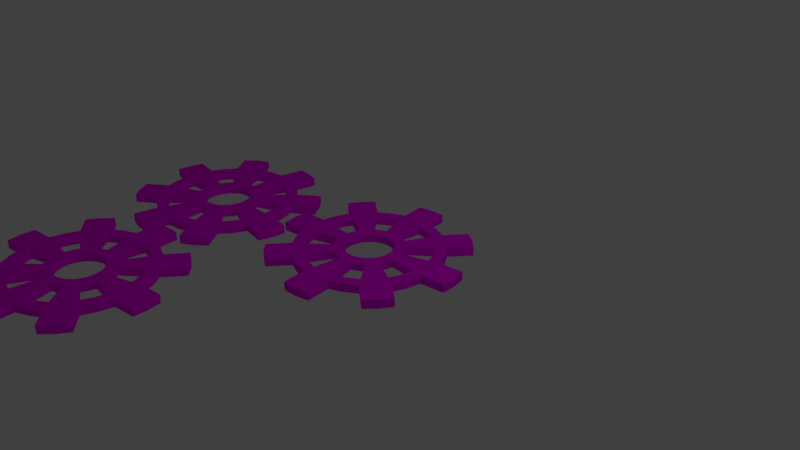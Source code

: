 # Source: cog.blend  (saved by Blender 2.78.0; exported with 4.5.12 LTS)
import bpy
from mathutils import Matrix  # noqa: F401  (used for matrix-valued properties, if any)

bpy.ops.wm.read_factory_settings(use_empty=True)
scene = bpy.context.scene
scene.name = 'Scene'

# ---- collections
col_collection_1 = bpy.data.collections.new('Collection 1'); scene.collection.children.link(col_collection_1)

# ---- images (referenced by path relative to the original .blend; pixels are not part of the script)
import os
ASSET_DIR = os.environ.get("B2B_ASSET_DIR", "")  # directory of the original .blend (textures are referenced by path, not embedded)
HERE = os.path.dirname(os.path.abspath(__file__))  # packed textures are extracted next to this script under _unpacked/

def load_image(name, relpath, width, height, colorspace="sRGB"):
    """Load a texture the original file referenced (path relative to the .blend, or extracted next to this script)."""
    p = next((c for c in (os.path.join(HERE, relpath), os.path.join(ASSET_DIR, relpath)) if relpath and os.path.exists(c)), "")
    if p:
        img = bpy.data.images.load(p, check_existing=True)
        img.name = name
    else:  # same state as the original file: an image datablock whose file is absent (Cycles renders it pink)
        img = bpy.data.images.new(name, width, height)
        img.source = "FILE"
        img.filepath = "//" + (relpath or name)
    img.colorspace_settings.name = colorspace
    return img
img_bronze_jpg = load_image('bronze.jpg', 'bronze.jpg', 1024, 1024, 'sRGB')

# ---- materials (node trees are filled in below, after node groups)
mat_cogmat = bpy.data.materials.new('cogMat')
mat_cogmat.alpha_threshold = 0.0
mat_cogmat.roughness = 0.5

# ---- material node trees
mat_cogmat.use_nodes = True; mat_cogmat.node_tree.nodes.clear()
_N = mat_cogmat.node_tree.nodes; _L = mat_cogmat.node_tree.links
n0 = _N.new('ShaderNodeOutputMaterial'); n0.name = 'Material Output'; n0.location = (300, 300)
n1 = _N.new('ShaderNodeBsdfDiffuse'); n1.name = 'Diffuse BSDF'; n1.location = (10, 300)
n2 = _N.new('ShaderNodeTexImage'); n2.name = 'Image Texture'; n2.location = (-180, 300)
n2.width = 140
n2.image = img_bronze_jpg
_L.new(n1.outputs[0], n0.inputs[0])
_L.new(n2.outputs[0], n1.inputs[0])
n0.is_active_output = True

# ---- world
world_world = bpy.data.worlds.new('World'); scene.world = world_world
world_world.color = (0.05088, 0.05088, 0.05088)
world_world.use_sun_shadow = False
world_world.sun_shadow_jitter_overblur = 0.0
world_world.cycles.sampling_method = 'MANUAL'

# ---- cameras
cam_camera = bpy.data.cameras.new('Camera')
cam_camera.clip_end = 100.0
cam_camera.lens = 35.0
cam_camera.sensor_width = 32.0
cam_camera.sensor_height = 18.0
cam_camera.ortho_scale = 7.314
cam_camera.dof.focus_distance = 0.0

# ---- lights
light_lamp = bpy.data.lights.new('Lamp', 'POINT')
light_lamp.transmission_factor = 0.0
light_lamp.cutoff_distance = 30.0
light_lamp.energy = 100.0
light_lamp.shadow_buffer_clip_start = 1.001
light_lamp.shadow_soft_size = 0.1
light_lamp.shadow_maximum_resolution = 0.006
light_lamp.use_absolute_resolution = True

# ---- meshes
me_circle_004 = bpy.data.meshes.new('Circle.004')
me_circle_004.from_pydata([(-0.1951, 0.9808, 0.0), (-0.3827, 0.9239, 0.0), (-0.5556, 0.8315, 0.0), (-0.8315, 0.5556, 0.0), (-0.9239, 0.3827, 0.0), (-0.9808, 0.1951, 0.0), (-0.1951, 1.323, 0.0), (-1.323, 0.1951, 0.0), (-0.9493, 0.9493, 0.0), (-1.074, 0.7977, 0.0), (-0.7977, 1.074, 0.0), (-0.1951, 0.9808, 0.1166), (-0.3827, 0.9239, 0.1166), (-0.5556, 0.8315, 0.1166), (-0.8315, 0.5556, 0.1166), (-0.9239, 0.3827, 0.1166), (-0.9808, 0.1951, 0.1166), (-0.1951, 1.323, 0.1166), (-1.323, 0.1951, 0.1166), (-0.9493, 0.9493, 0.1166), (-1.074, 0.7977, 0.1166), (-0.7977, 1.074, 0.1166), (-0.06341, 0.3188, 0.1166), (-0.06341, 0.3188, -2.98e-08), (-0.1244, 0.3003, 0.1166), (-0.1244, 0.3003, -2.98e-08), (-0.2298, 0.2298, 0.1166), (-0.2298, 0.2298, -2.98e-08), (-0.1806, 0.2703, 0.1166), (-0.1806, 0.2703, -2.98e-08), (-0.2703, 0.1806, -2.98e-08), (-0.2703, 0.1806, 0.1166), (-0.3188, 0.06341, -2.98e-08), (-0.3188, 0.06341, 0.1166), (-0.3003, 0.1244, -2.98e-08), (-0.3003, 0.1244, 0.1166), (-0.8314, 0.1654, 0.0), (-0.8314, 0.1654, 0.1166), (-0.4591, 0.09133, -2.98e-08), (-0.4591, 0.09133, 0.1166), (-0.7831, 0.3244, 0.0), (-0.7831, 0.3244, 0.1166), (-0.7048, 0.4709, 0.0), (-0.7048, 0.4709, 0.1166), (-0.3892, 0.2601, 0.0), (-0.3892, 0.2601, 0.1166), (-0.4325, 0.1792, 0.0), (-0.4325, 0.1792, 0.1166), (-0.4709, 0.7048, 0.0), (-0.4709, 0.7048, 0.1166), (-0.3244, 0.7831, 0.1166), (-0.3244, 0.7831, 0.0), (-0.2601, 0.3892, 8.941e-08), (-0.2601, 0.3892, 0.1166), (-0.1792, 0.4325, 0.0), (-0.1792, 0.4325, 0.1166), (-0.1654, 0.8314, 0.1166), (-0.1654, 0.8314, 0.0), (-0.09133, 0.4591, -5.96e-08), (-0.09133, 0.4591, 0.1166), (0.1951, 0.9808, 0.0), (0.3827, 0.9239, 0.0), (0.5556, 0.8315, 0.0), (0.8315, 0.5556, 0.0), (0.9239, 0.3827, 0.0), (0.9808, 0.1951, 0.0), (0.1951, 1.323, 0.0), (1.323, 0.1951, 0.0), (0.9493, 0.9493, 0.0), (1.074, 0.7977, 0.0), (0.7977, 1.074, 0.0), (0.0, 1.342, 0.0), (0.1951, 0.9808, 0.1166), (0.3827, 0.9239, 0.1166), (0.5556, 0.8315, 0.1166), (0.8315, 0.5556, 0.1166), (0.9239, 0.3827, 0.1166), (0.9808, 0.1951, 0.1166), (0.1951, 1.323, 0.1166), (1.323, 0.1951, 0.1166), (0.9493, 0.9493, 0.1166), (1.074, 0.7977, 0.1166), (0.7977, 1.074, 0.1166), (0.0, 1.342, 0.1166), (0.0, 0.325, 0.1166), (0.0, 0.325, -2.98e-08), (0.06341, 0.3188, 0.1166), (0.06341, 0.3188, -2.98e-08), (0.1244, 0.3003, 0.1166), (0.1244, 0.3003, -2.98e-08), (0.2298, 0.2298, 0.1166), (0.2298, 0.2298, -2.98e-08), (0.1806, 0.2703, 0.1166), (0.1806, 0.2703, -2.98e-08), (0.2703, 0.1806, -2.98e-08), (0.2703, 0.1806, 0.1166), (0.3188, 0.06341, -2.98e-08), (0.3188, 0.06341, 0.1166), (0.3003, 0.1244, -2.98e-08), (0.3003, 0.1244, 0.1166), (0.8314, 0.1654, 0.0), (0.8314, 0.1654, 0.1166), (0.4591, 0.09133, -2.98e-08), (0.4591, 0.09133, 0.1166), (0.7831, 0.3244, 0.0), (0.7831, 0.3244, 0.1166), (0.7048, 0.4709, 0.0), (0.7048, 0.4709, 0.1166), (0.3892, 0.2601, 0.0), (0.3892, 0.2601, 0.1166), (0.4325, 0.1792, 0.0), (0.4325, 0.1792, 0.1166), (0.4709, 0.7048, 0.0), (0.4709, 0.7048, 0.1166), (0.3244, 0.7831, 0.1166), (0.3244, 0.7831, 0.0), (0.2601, 0.3892, 8.941e-08), (0.2601, 0.3892, 0.1166), (0.1792, 0.4325, 0.0), (0.1792, 0.4325, 0.1166), (0.1654, 0.8314, 0.1166), (0.1654, 0.8314, 0.0), (0.09133, 0.4591, -5.96e-08), (0.09133, 0.4591, 0.1166), (-0.1951, -0.9808, 0.0), (-0.3827, -0.9239, 0.0), (-0.5556, -0.8315, 0.0), (-0.8315, -0.5556, 0.0), (-0.9239, -0.3827, 0.0), (-0.9808, -0.1951, 0.0), (-0.1951, -1.323, 0.0), (-1.323, -0.1951, 0.0), (-0.9493, -0.9493, 0.0), (-1.074, -0.7977, 0.0), (-0.7977, -1.074, 0.0), (-1.342, 0.0, 0.0), (-0.1951, -0.9808, 0.1166), (-0.3827, -0.9239, 0.1166), (-0.5556, -0.8315, 0.1166), (-0.8315, -0.5556, 0.1166), (-0.9239, -0.3827, 0.1166), (-0.9808, -0.1951, 0.1166), (-0.1951, -1.323, 0.1166), (-1.323, -0.1951, 0.1166), (-0.9493, -0.9493, 0.1166), (-1.074, -0.7977, 0.1166), (-0.7977, -1.074, 0.1166), (-1.342, 0.0, 0.1166), (-0.06341, -0.3188, 0.1166), (-0.06341, -0.3188, -2.98e-08), (-0.1244, -0.3003, 0.1166), (-0.1244, -0.3003, -2.98e-08), (-0.2298, -0.2298, 0.1166), (-0.2298, -0.2298, -2.98e-08), (-0.1806, -0.2703, 0.1166), (-0.1806, -0.2703, -2.98e-08), (-0.2703, -0.1806, -2.98e-08), (-0.2703, -0.1806, 0.1166), (-0.325, 0.0, -2.98e-08), (-0.325, 0.0, 0.1166), (-0.3188, -0.06341, -2.98e-08), (-0.3188, -0.06341, 0.1166), (-0.3003, -0.1244, -2.98e-08), (-0.3003, -0.1244, 0.1166), (-0.8314, -0.1654, 0.0), (-0.8314, -0.1654, 0.1166), (-0.4591, -0.09133, -2.98e-08), (-0.4591, -0.09133, 0.1166), (-0.7831, -0.3244, 0.0), (-0.7831, -0.3244, 0.1166), (-0.7048, -0.4709, 0.0), (-0.7048, -0.4709, 0.1166), (-0.3892, -0.2601, 0.0), (-0.3892, -0.2601, 0.1166), (-0.4325, -0.1792, 0.0), (-0.4325, -0.1792, 0.1166), (-0.4709, -0.7048, 0.0), (-0.4709, -0.7048, 0.1166), (-0.3244, -0.7831, 0.1166), (-0.3244, -0.7831, 0.0), (-0.2601, -0.3892, 8.941e-08), (-0.2601, -0.3892, 0.1166), (-0.1792, -0.4325, 0.0), (-0.1792, -0.4325, 0.1166), (-0.1654, -0.8314, 0.1166), (-0.1654, -0.8314, 0.0), (-0.09133, -0.4591, -5.96e-08), (-0.09133, -0.4591, 0.1166), (0.1951, -0.9808, 0.0), (0.3827, -0.9239, 0.0), (0.5556, -0.8315, 0.0), (0.8315, -0.5556, 0.0), (0.9239, -0.3827, 0.0), (0.9808, -0.1951, 0.0), (0.1951, -1.323, 0.0), (1.323, -0.1951, 0.0), (0.9493, -0.9493, 0.0), (1.074, -0.7977, 0.0), (0.7977, -1.074, 0.0), (0.0, -1.342, 0.0), (1.342, 0.0, 0.0), (0.1951, -0.9808, 0.1166), (0.3827, -0.9239, 0.1166), (0.5556, -0.8315, 0.1166), (0.8315, -0.5556, 0.1166), (0.9239, -0.3827, 0.1166), (0.9808, -0.1951, 0.1166), (0.1951, -1.323, 0.1166), (1.323, -0.1951, 0.1166), (0.9493, -0.9493, 0.1166), (1.074, -0.7977, 0.1166), (0.7977, -1.074, 0.1166), (0.0, -1.342, 0.1166), (1.342, 0.0, 0.1166), (0.0, -0.325, 0.1166), (0.0, -0.325, -2.98e-08), (0.06341, -0.3188, 0.1166), (0.06341, -0.3188, -2.98e-08), (0.1244, -0.3003, 0.1166), (0.1244, -0.3003, -2.98e-08), (0.2298, -0.2298, 0.1166), (0.2298, -0.2298, -2.98e-08), (0.1806, -0.2703, 0.1166), (0.1806, -0.2703, -2.98e-08), (0.2703, -0.1806, -2.98e-08), (0.2703, -0.1806, 0.1166), (0.325, 0.0, -2.98e-08), (0.325, 0.0, 0.1166), (0.3188, -0.06341, -2.98e-08), (0.3188, -0.06341, 0.1166), (0.3003, -0.1244, -2.98e-08), (0.3003, -0.1244, 0.1166), (0.8314, -0.1654, 0.0), (0.8314, -0.1654, 0.1166), (0.4591, -0.09133, -2.98e-08), (0.4591, -0.09133, 0.1166), (0.7831, -0.3244, 0.0), (0.7831, -0.3244, 0.1166), (0.7048, -0.4709, 0.0), (0.7048, -0.4709, 0.1166), (0.3892, -0.2601, 0.0), (0.3892, -0.2601, 0.1166), (0.4325, -0.1792, 0.0), (0.4325, -0.1792, 0.1166), (0.4709, -0.7048, 0.0), (0.4709, -0.7048, 0.1166), (0.3244, -0.7831, 0.1166), (0.3244, -0.7831, 0.0), (0.2601, -0.3892, 8.941e-08), (0.2601, -0.3892, 0.1166), (0.1792, -0.4325, 0.0), (0.1792, -0.4325, 0.1166), (0.1654, -0.8314, 0.1166), (0.1654, -0.8314, 0.0), (0.09133, -0.4591, -5.96e-08), (0.09133, -0.4591, 0.1166)], [], [(135, 147, 18, 7), (9, 20, 19, 8), (8, 19, 21, 10), (0, 11, 17, 6), (2, 10, 21, 13), (3, 14, 20, 9), (5, 7, 18, 16), (1, 12, 11, 0), (2, 13, 12, 1), (4, 15, 14, 3), (5, 16, 15, 4), (6, 17, 83, 71), (26, 28, 53, 49, 14, 43, 45), (3, 48, 52, 29, 27, 44, 42), (18, 37, 16), (32, 33, 159, 158), (0, 57, 51, 48, 2, 1), (84, 59, 55, 53, 28, 24, 22), (85, 84, 22, 23), (30, 31, 35, 34), (23, 22, 24, 25), (71, 85, 23, 58, 57, 0, 6), (23, 25, 29, 52, 54, 58), (7, 158, 135), (29, 28, 26, 27), (34, 35, 33, 32), (17, 11, 56, 59, 84, 83), (20, 14, 49, 13, 21, 19), (9, 8, 10, 2, 48, 3), (18, 147, 159), (7, 5, 36), (25, 24, 28, 29), (11, 12, 13, 49, 50, 56), (3, 42, 40, 36, 5, 4), (27, 26, 31, 30), (14, 15, 16, 37, 41, 43), (27, 30, 34, 32, 158, 7, 36, 38, 46, 44), (38, 39, 47, 46), (54, 55, 59, 58), (51, 50, 49, 48), (52, 53, 55, 54), (57, 56, 50, 51), (36, 37, 39, 38), (44, 45, 43, 42), (18, 159, 33, 35, 31, 26, 45, 47, 39, 37), (40, 41, 37, 36), (58, 59, 56, 57), (42, 43, 41, 40), (48, 49, 53, 52), (46, 47, 45, 44), (200, 67, 79, 213), (69, 68, 80, 81), (68, 70, 82, 80), (60, 66, 78, 72), (62, 74, 82, 70), (63, 69, 81, 75), (65, 77, 79, 67), (61, 60, 72, 73), (62, 61, 73, 74), (64, 63, 75, 76), (65, 64, 76, 77), (66, 71, 83, 78), (90, 109, 107, 75, 113, 117, 92), (63, 106, 108, 91, 93, 116, 112), (79, 77, 101), (96, 226, 227, 97), (60, 61, 62, 112, 115, 121), (84, 86, 88, 92, 117, 119, 123), (85, 87, 86, 84), (94, 98, 99, 95), (87, 89, 88, 86), (71, 66, 60, 121, 122, 87, 85), (87, 122, 118, 116, 93, 89), (67, 200, 226), (93, 91, 90, 92), (98, 96, 97, 99), (78, 83, 84, 123, 120, 72), (81, 80, 82, 74, 113, 75), (69, 63, 112, 62, 70, 68), (79, 227, 213), (67, 100, 65), (89, 93, 92, 88), (72, 120, 114, 113, 74, 73), (63, 64, 65, 100, 104, 106), (91, 94, 95, 90), (75, 107, 105, 101, 77, 76), (91, 108, 110, 102, 100, 67, 226, 96, 98, 94), (102, 110, 111, 103), (118, 122, 123, 119), (115, 112, 113, 114), (116, 118, 119, 117), (121, 115, 114, 120), (100, 102, 103, 101), (108, 106, 107, 109), (79, 101, 103, 111, 109, 90, 95, 99, 97, 227), (104, 100, 101, 105), (122, 121, 120, 123), (106, 104, 105, 107), (112, 116, 117, 113), (110, 108, 109, 111), (135, 131, 143, 147), (133, 132, 144, 145), (132, 134, 146, 144), (124, 130, 142, 136), (126, 138, 146, 134), (127, 133, 145, 139), (129, 141, 143, 131), (125, 124, 136, 137), (126, 125, 137, 138), (128, 127, 139, 140), (129, 128, 140, 141), (130, 199, 212, 142), (152, 173, 171, 139, 177, 181, 154), (127, 170, 172, 153, 155, 180, 176), (143, 141, 165), (160, 158, 159, 161), (124, 125, 126, 176, 179, 185), (214, 148, 150, 154, 181, 183, 187), (215, 149, 148, 214), (156, 162, 163, 157), (149, 151, 150, 148), (199, 130, 124, 185, 186, 149, 215), (149, 186, 182, 180, 155, 151), (131, 135, 158), (155, 153, 152, 154), (162, 160, 161, 163), (142, 212, 214, 187, 184, 136), (145, 144, 146, 138, 177, 139), (133, 127, 176, 126, 134, 132), (143, 159, 147), (131, 164, 129), (151, 155, 154, 150), (136, 184, 178, 177, 138, 137), (127, 128, 129, 164, 168, 170), (153, 156, 157, 152), (139, 171, 169, 165, 141, 140), (153, 172, 174, 166, 164, 131, 158, 160, 162, 156), (166, 174, 175, 167), (182, 186, 187, 183), (179, 176, 177, 178), (180, 182, 183, 181), (185, 179, 178, 184), (164, 166, 167, 165), (172, 170, 171, 173), (143, 165, 167, 175, 173, 152, 157, 163, 161, 159), (168, 164, 165, 169), (186, 185, 184, 187), (170, 168, 169, 171), (176, 180, 181, 177), (174, 172, 173, 175), (200, 213, 208, 195), (197, 210, 209, 196), (196, 209, 211, 198), (188, 201, 207, 194), (190, 198, 211, 203), (191, 204, 210, 197), (193, 195, 208, 206), (189, 202, 201, 188), (190, 203, 202, 189), (192, 205, 204, 191), (193, 206, 205, 192), (194, 207, 212, 199), (220, 222, 249, 245, 204, 239, 241), (191, 244, 248, 223, 221, 240, 238), (208, 233, 206), (228, 229, 227, 226), (188, 253, 247, 244, 190, 189), (214, 255, 251, 249, 222, 218, 216), (215, 214, 216, 217), (224, 225, 231, 230), (217, 216, 218, 219), (199, 215, 217, 254, 253, 188, 194), (217, 219, 223, 248, 250, 254), (195, 226, 200), (223, 222, 220, 221), (230, 231, 229, 228), (207, 201, 252, 255, 214, 212), (210, 204, 245, 203, 211, 209), (197, 196, 198, 190, 244, 191), (208, 213, 227), (195, 193, 232), (219, 218, 222, 223), (201, 202, 203, 245, 246, 252), (191, 238, 236, 232, 193, 192), (221, 220, 225, 224), (204, 205, 206, 233, 237, 239), (221, 224, 230, 228, 226, 195, 232, 234, 242, 240), (234, 235, 243, 242), (250, 251, 255, 254), (247, 246, 245, 244), (248, 249, 251, 250), (253, 252, 246, 247), (232, 233, 235, 234), (240, 241, 239, 238), (208, 227, 229, 231, 225, 220, 241, 243, 235, 233), (236, 237, 233, 232), (254, 255, 252, 253), (238, 239, 237, 236), (244, 245, 249, 248), (242, 243, 241, 240)])
_uv = me_circle_004.uv_layers.new(name='UVMap')
_uv.uv.foreach_set('vector', [0.0, 0.0, 1.0, 0.0, 1.0, 1.0, 0.0, 1.0, 0.0, 0.0, 1.0, 0.0, 1.0, 1.0, 0.0, 1.0, 0.0, 0.0, 1.0, 0.0, 1.0, 1.0, 0.0, 1.0, 0.0, 0.0, 1.0, 0.0, 1.0, 1.0, 0.0, 1.0, 0.0, 0.0, 1.0, 0.0, 1.0, 1.0, 0.0, 1.0, 0.0, 0.0, 1.0, 0.0, 1.0, 1.0, 0.0, 1.0, 0.0, 0.0, 1.0, 0.0, 1.0, 1.0, 0.0, 1.0, 0.0, 0.0, 1.0, 0.0, 1.0, 1.0, 0.0, 1.0, 0.0, 0.0, 1.0, 0.0, 1.0, 1.0, 0.0, 1.0, 0.0, 0.0, 1.0, 0.0, 1.0, 1.0, 0.0, 1.0, 0.0, 0.0, 1.0, 0.0, 1.0, 1.0, 0.0, 1.0, 0.0, 0.0, 1.0, 0.0, 1.0, 1.0, 0.0, 1.0, 0.5, 1.0, 0.8909, 0.8117, 0.9875, 0.3887, 0.7169, 0.04952, 0.2831, 0.04952, 0.01254, 0.3887, 0.1091, 0.8117, 0.5, 1.0, 0.8909, 0.8117, 0.9875, 0.3887, 0.7169, 0.04952, 0.2831, 0.04952, 0.01254, 0.3887, 0.1091, 0.8117, 0.0, 0.0, 1.0, 0.0, 1.0, 1.0, 0.0, 0.0, 1.0, 0.0, 1.0, 1.0, 0.0, 1.0, 0.5, 1.0, 0.933, 0.75, 0.933, 0.25, 0.5, 0.0, 0.06699, 0.25, 0.06699, 0.75, 0.5, 1.0, 0.8909, 0.8117, 0.9875, 0.3887, 0.7169, 0.04952, 0.2831, 0.04952, 0.01254, 0.3887, 0.1091, 0.8117, 0.0, 0.0, 1.0, 0.0, 1.0, 1.0, 0.0, 1.0, 0.0, 0.0, 1.0, 0.0, 1.0, 1.0, 0.0, 1.0, 0.0, 0.0, 1.0, 0.0, 1.0, 1.0, 0.0, 1.0, 0.5, 1.0, 0.8909, 0.8117, 0.9875, 0.3887, 0.7169, 0.04952, 0.2831, 0.04952, 0.01254, 0.3887, 0.1091, 0.8117, 0.5, 1.0, 0.933, 0.75, 0.933, 0.25, 0.5, 0.0, 0.06699, 0.25, 0.06699, 0.75, 0.0, 0.0, 1.0, 0.0, 1.0, 1.0, 0.0, 0.0, 1.0, 0.0, 1.0, 1.0, 0.0, 1.0, 0.0, 0.0, 1.0, 0.0, 1.0, 1.0, 0.0, 1.0, 0.5, 1.0, 0.933, 0.75, 0.933, 0.25, 0.5, 0.0, 0.06699, 0.25, 0.06699, 0.75, 0.5, 1.0, 0.933, 0.75, 0.933, 0.25, 0.5, 0.0, 0.06699, 0.25, 0.06699, 0.75, 0.5, 1.0, 0.933, 0.75, 0.933, 0.25, 0.5, 0.0, 0.06699, 0.25, 0.06699, 0.75, 0.0, 0.0, 1.0, 0.0, 1.0, 1.0, 0.0, 0.0, 1.0, 0.0, 1.0, 1.0, 0.0, 0.0, 1.0, 0.0, 1.0, 1.0, 0.0, 1.0, 0.5, 1.0, 0.933, 0.75, 0.933, 0.25, 0.5, 0.0, 0.06699, 0.25, 0.06699, 0.75, 0.5, 1.0, 0.933, 0.75, 0.933, 0.25, 0.5, 0.0, 0.06699, 0.25, 0.06699, 0.75, 0.0, 0.0, 1.0, 0.0, 1.0, 1.0, 0.0, 1.0, 0.5, 1.0, 0.933, 0.75, 0.933, 0.25, 0.5, 0.0, 0.06699, 0.25, 0.06699, 0.75, 0.5, 1.0, 0.7939, 0.9045, 0.9755, 0.6545, 0.9755, 0.3455, 0.7939, 0.09549, 0.5, 0.0, 0.2061, 0.09549, 0.02447, 0.3455, 0.02447, 0.6545, 0.2061, 0.9045, 0.0, 0.0, 1.0, 0.0, 1.0, 1.0, 0.0, 1.0, 0.0, 0.0, 1.0, 0.0, 1.0, 1.0, 0.0, 1.0, 0.0, 0.0, 1.0, 0.0, 1.0, 1.0, 0.0, 1.0, 0.0, 0.0, 1.0, 0.0, 1.0, 1.0, 0.0, 1.0, 0.0, 0.0, 1.0, 0.0, 1.0, 1.0, 0.0, 1.0, 0.0, 0.0, 1.0, 0.0, 1.0, 1.0, 0.0, 1.0, 0.0, 0.0, 1.0, 0.0, 1.0, 1.0, 0.0, 1.0, 0.5, 1.0, 0.7939, 0.9045, 0.9755, 0.6545, 0.9755, 0.3455, 0.7939, 0.09549, 0.5, 0.0, 0.2061, 0.09549, 0.02447, 0.3455, 0.02447, 0.6545, 0.2061, 0.9045, 0.0, 0.0, 1.0, 0.0, 1.0, 1.0, 0.0, 1.0, 0.0, 0.0, 1.0, 0.0, 1.0, 1.0, 0.0, 1.0, 0.0, 0.0, 1.0, 0.0, 1.0, 1.0, 0.0, 1.0, 0.0, 0.0, 1.0, 0.0, 1.0, 1.0, 0.0, 1.0, 0.0, 0.0, 1.0, 0.0, 1.0, 1.0, 0.0, 1.0, 0.0, 0.0, 1.0, 0.0, 1.0, 1.0, 0.0, 1.0, 0.0, 0.0, 1.0, 0.0, 1.0, 1.0, 0.0, 1.0, 0.0, 0.0, 1.0, 0.0, 1.0, 1.0, 0.0, 1.0, 0.0, 0.0, 1.0, 0.0, 1.0, 1.0, 0.0, 1.0, 0.0, 0.0, 1.0, 0.0, 1.0, 1.0, 0.0, 1.0, 0.0, 0.0, 1.0, 0.0, 1.0, 1.0, 0.0, 1.0, 0.0, 0.0, 1.0, 0.0, 1.0, 1.0, 0.0, 1.0, 0.0, 0.0, 1.0, 0.0, 1.0, 1.0, 0.0, 1.0, 0.0, 0.0, 1.0, 0.0, 1.0, 1.0, 0.0, 1.0, 0.0, 0.0, 1.0, 0.0, 1.0, 1.0, 0.0, 1.0, 0.0, 0.0, 1.0, 0.0, 1.0, 1.0, 0.0, 1.0, 0.0, 0.0, 1.0, 0.0, 1.0, 1.0, 0.0, 1.0, 0.5, 1.0, 0.8909, 0.8117, 0.9875, 0.3887, 0.7169, 0.04952, 0.2831, 0.04952, 0.01254, 0.3887, 0.1091, 0.8117, 0.5, 1.0, 0.8909, 0.8117, 0.9875, 0.3887, 0.7169, 0.04952, 0.2831, 0.04952, 0.01254, 0.3887, 0.1091, 0.8117, 0.0, 0.0, 1.0, 0.0, 1.0, 1.0, 0.0, 0.0, 1.0, 0.0, 1.0, 1.0, 0.0, 1.0, 0.5, 1.0, 0.933, 0.75, 0.933, 0.25, 0.5, 0.0, 0.06699, 0.25, 0.06699, 0.75, 0.5, 1.0, 0.8909, 0.8117, 0.9875, 0.3887, 0.7169, 0.04952, 0.2831, 0.04952, 0.01254, 0.3887, 0.1091, 0.8117, 0.0, 0.0, 1.0, 0.0, 1.0, 1.0, 0.0, 1.0, 0.0, 0.0, 1.0, 0.0, 1.0, 1.0, 0.0, 1.0, 0.0, 0.0, 1.0, 0.0, 1.0, 1.0, 0.0, 1.0, 0.5, 1.0, 0.8909, 0.8117, 0.9875, 0.3887, 0.7169, 0.04952, 0.2831, 0.04952, 0.01254, 0.3887, 0.1091, 0.8117, 0.5, 1.0, 0.933, 0.75, 0.933, 0.25, 0.5, 0.0, 0.06699, 0.25, 0.06699, 0.75, 0.0, 0.0, 1.0, 0.0, 1.0, 1.0, 0.0, 0.0, 1.0, 0.0, 1.0, 1.0, 0.0, 1.0, 0.0, 0.0, 1.0, 0.0, 1.0, 1.0, 0.0, 1.0, 0.5, 1.0, 0.933, 0.75, 0.933, 0.25, 0.5, 0.0, 0.06699, 0.25, 0.06699, 0.75, 0.5, 1.0, 0.933, 0.75, 0.933, 0.25, 0.5, 0.0, 0.06699, 0.25, 0.06699, 0.75, 0.5, 1.0, 0.933, 0.75, 0.933, 0.25, 0.5, 0.0, 0.06699, 0.25, 0.06699, 0.75, 0.0, 0.0, 1.0, 0.0, 1.0, 1.0, 0.0, 0.0, 1.0, 0.0, 1.0, 1.0, 0.0, 0.0, 1.0, 0.0, 1.0, 1.0, 0.0, 1.0, 0.5, 1.0, 0.933, 0.75, 0.933, 0.25, 0.5, 0.0, 0.06699, 0.25, 0.06699, 0.75, 0.5, 1.0, 0.933, 0.75, 0.933, 0.25, 0.5, 0.0, 0.06699, 0.25, 0.06699, 0.75, 0.0, 0.0, 1.0, 0.0, 1.0, 1.0, 0.0, 1.0, 0.5, 1.0, 0.933, 0.75, 0.933, 0.25, 0.5, 0.0, 0.06699, 0.25, 0.06699, 0.75, 0.5, 1.0, 0.7939, 0.9045, 0.9755, 0.6545, 0.9755, 0.3455, 0.7939, 0.09549, 0.5, 0.0, 0.2061, 0.09549, 0.02447, 0.3455, 0.02447, 0.6545, 0.2061, 0.9045, 0.0, 0.0, 1.0, 0.0, 1.0, 1.0, 0.0, 1.0, 0.0, 0.0, 1.0, 0.0, 1.0, 1.0, 0.0, 1.0, 0.0, 0.0, 1.0, 0.0, 1.0, 1.0, 0.0, 1.0, 0.0, 0.0, 1.0, 0.0, 1.0, 1.0, 0.0, 1.0, 0.0, 0.0, 1.0, 0.0, 1.0, 1.0, 0.0, 1.0, 0.0, 0.0, 1.0, 0.0, 1.0, 1.0, 0.0, 1.0, 0.0, 0.0, 1.0, 0.0, 1.0, 1.0, 0.0, 1.0, 0.5, 1.0, 0.7939, 0.9045, 0.9755, 0.6545, 0.9755, 0.3455, 0.7939, 0.09549, 0.5, 0.0, 0.2061, 0.09549, 0.02447, 0.3455, 0.02447, 0.6545, 0.2061, 0.9045, 0.0, 0.0, 1.0, 0.0, 1.0, 1.0, 0.0, 1.0, 0.0, 0.0, 1.0, 0.0, 1.0, 1.0, 0.0, 1.0, 0.0, 0.0, 1.0, 0.0, 1.0, 1.0, 0.0, 1.0, 0.0, 0.0, 1.0, 0.0, 1.0, 1.0, 0.0, 1.0, 0.0, 0.0, 1.0, 0.0, 1.0, 1.0, 0.0, 1.0, 0.0, 0.0, 1.0, 0.0, 1.0, 1.0, 0.0, 1.0, 0.0, 0.0, 1.0, 0.0, 1.0, 1.0, 0.0, 1.0, 0.0, 0.0, 1.0, 0.0, 1.0, 1.0, 0.0, 1.0, 0.0, 0.0, 1.0, 0.0, 1.0, 1.0, 0.0, 1.0, 0.0, 0.0, 1.0, 0.0, 1.0, 1.0, 0.0, 1.0, 0.0, 0.0, 1.0, 0.0, 1.0, 1.0, 0.0, 1.0, 0.0, 0.0, 1.0, 0.0, 1.0, 1.0, 0.0, 1.0, 0.0, 0.0, 1.0, 0.0, 1.0, 1.0, 0.0, 1.0, 0.0, 0.0, 1.0, 0.0, 1.0, 1.0, 0.0, 1.0, 0.0, 0.0, 1.0, 0.0, 1.0, 1.0, 0.0, 1.0, 0.0, 0.0, 1.0, 0.0, 1.0, 1.0, 0.0, 1.0, 0.0, 0.0, 1.0, 0.0, 1.0, 1.0, 0.0, 1.0, 0.5, 1.0, 0.8909, 0.8117, 0.9875, 0.3887, 0.7169, 0.04952, 0.2831, 0.04952, 0.01254, 0.3887, 0.1091, 0.8117, 0.5, 1.0, 0.8909, 0.8117, 0.9875, 0.3887, 0.7169, 0.04952, 0.2831, 0.04952, 0.01254, 0.3887, 0.1091, 0.8117, 0.0, 0.0, 1.0, 0.0, 1.0, 1.0, 0.0, 0.0, 1.0, 0.0, 1.0, 1.0, 0.0, 1.0, 0.5, 1.0, 0.933, 0.75, 0.933, 0.25, 0.5, 0.0, 0.06699, 0.25, 0.06699, 0.75, 0.5, 1.0, 0.8909, 0.8117, 0.9875, 0.3887, 0.7169, 0.04952, 0.2831, 0.04952, 0.01254, 0.3887, 0.1091, 0.8117, 0.0, 0.0, 1.0, 0.0, 1.0, 1.0, 0.0, 1.0, 0.0, 0.0, 1.0, 0.0, 1.0, 1.0, 0.0, 1.0, 0.0, 0.0, 1.0, 0.0, 1.0, 1.0, 0.0, 1.0, 0.5, 1.0, 0.8909, 0.8117, 0.9875, 0.3887, 0.7169, 0.04952, 0.2831, 0.04952, 0.01254, 0.3887, 0.1091, 0.8117, 0.5, 1.0, 0.933, 0.75, 0.933, 0.25, 0.5, 0.0, 0.06699, 0.25, 0.06699, 0.75, 0.0, 0.0, 1.0, 0.0, 1.0, 1.0, 0.0, 0.0, 1.0, 0.0, 1.0, 1.0, 0.0, 1.0, 0.0, 0.0, 1.0, 0.0, 1.0, 1.0, 0.0, 1.0, 0.5, 1.0, 0.933, 0.75, 0.933, 0.25, 0.5, 0.0, 0.06699, 0.25, 0.06699, 0.75, 0.5, 1.0, 0.933, 0.75, 0.933, 0.25, 0.5, 0.0, 0.06699, 0.25, 0.06699, 0.75, 0.5, 1.0, 0.933, 0.75, 0.933, 0.25, 0.5, 0.0, 0.06699, 0.25, 0.06699, 0.75, 0.0, 0.0, 1.0, 0.0, 1.0, 1.0, 0.0, 0.0, 1.0, 0.0, 1.0, 1.0, 0.0, 0.0, 1.0, 0.0, 1.0, 1.0, 0.0, 1.0, 0.5, 1.0, 0.933, 0.75, 0.933, 0.25, 0.5, 0.0, 0.06699, 0.25, 0.06699, 0.75, 0.5, 1.0, 0.933, 0.75, 0.933, 0.25, 0.5, 0.0, 0.06699, 0.25, 0.06699, 0.75, 0.0, 0.0, 1.0, 0.0, 1.0, 1.0, 0.0, 1.0, 0.5, 1.0, 0.933, 0.75, 0.933, 0.25, 0.5, 0.0, 0.06699, 0.25, 0.06699, 0.75, 0.5, 1.0, 0.7939, 0.9045, 0.9755, 0.6545, 0.9755, 0.3455, 0.7939, 0.09549, 0.5, 0.0, 0.2061, 0.09549, 0.02447, 0.3455, 0.02447, 0.6545, 0.2061, 0.9045, 0.0, 0.0, 1.0, 0.0, 1.0, 1.0, 0.0, 1.0, 0.0, 0.0, 1.0, 0.0, 1.0, 1.0, 0.0, 1.0, 0.0, 0.0, 1.0, 0.0, 1.0, 1.0, 0.0, 1.0, 0.0, 0.0, 1.0, 0.0, 1.0, 1.0, 0.0, 1.0, 0.0, 0.0, 1.0, 0.0, 1.0, 1.0, 0.0, 1.0, 0.0, 0.0, 1.0, 0.0, 1.0, 1.0, 0.0, 1.0, 0.0, 0.0, 1.0, 0.0, 1.0, 1.0, 0.0, 1.0, 0.5, 1.0, 0.7939, 0.9045, 0.9755, 0.6545, 0.9755, 0.3455, 0.7939, 0.09549, 0.5, 0.0, 0.2061, 0.09549, 0.02447, 0.3455, 0.02447, 0.6545, 0.2061, 0.9045, 0.0, 0.0, 1.0, 0.0, 1.0, 1.0, 0.0, 1.0, 0.0, 0.0, 1.0, 0.0, 1.0, 1.0, 0.0, 1.0, 0.0, 0.0, 1.0, 0.0, 1.0, 1.0, 0.0, 1.0, 0.0, 0.0, 1.0, 0.0, 1.0, 1.0, 0.0, 1.0, 0.0, 0.0, 1.0, 0.0, 1.0, 1.0, 0.0, 1.0, 0.0, 0.0, 1.0, 0.0, 1.0, 1.0, 0.0, 1.0, 0.0, 0.0, 1.0, 0.0, 1.0, 1.0, 0.0, 1.0, 0.0, 0.0, 1.0, 0.0, 1.0, 1.0, 0.0, 1.0, 0.0, 0.0, 1.0, 0.0, 1.0, 1.0, 0.0, 1.0, 0.0, 0.0, 1.0, 0.0, 1.0, 1.0, 0.0, 1.0, 0.0, 0.0, 1.0, 0.0, 1.0, 1.0, 0.0, 1.0, 0.0, 0.0, 1.0, 0.0, 1.0, 1.0, 0.0, 1.0, 0.0, 0.0, 1.0, 0.0, 1.0, 1.0, 0.0, 1.0, 0.0, 0.0, 1.0, 0.0, 1.0, 1.0, 0.0, 1.0, 0.0, 0.0, 1.0, 0.0, 1.0, 1.0, 0.0, 1.0, 0.0, 0.0, 1.0, 0.0, 1.0, 1.0, 0.0, 1.0, 0.0, 0.0, 1.0, 0.0, 1.0, 1.0, 0.0, 1.0, 0.5, 1.0, 0.8909, 0.8117, 0.9875, 0.3887, 0.7169, 0.04952, 0.2831, 0.04952, 0.01254, 0.3887, 0.1091, 0.8117, 0.5, 1.0, 0.8909, 0.8117, 0.9875, 0.3887, 0.7169, 0.04952, 0.2831, 0.04952, 0.01254, 0.3887, 0.1091, 0.8117, 0.0, 0.0, 1.0, 0.0, 1.0, 1.0, 0.0, 0.0, 1.0, 0.0, 1.0, 1.0, 0.0, 1.0, 0.5, 1.0, 0.933, 0.75, 0.933, 0.25, 0.5, 0.0, 0.06699, 0.25, 0.06699, 0.75, 0.5, 1.0, 0.8909, 0.8117, 0.9875, 0.3887, 0.7169, 0.04952, 0.2831, 0.04952, 0.01254, 0.3887, 0.1091, 0.8117, 0.0, 0.0, 1.0, 0.0, 1.0, 1.0, 0.0, 1.0, 0.0, 0.0, 1.0, 0.0, 1.0, 1.0, 0.0, 1.0, 0.0, 0.0, 1.0, 0.0, 1.0, 1.0, 0.0, 1.0, 0.5, 1.0, 0.8909, 0.8117, 0.9875, 0.3887, 0.7169, 0.04952, 0.2831, 0.04952, 0.01254, 0.3887, 0.1091, 0.8117, 0.5, 1.0, 0.933, 0.75, 0.933, 0.25, 0.5, 0.0, 0.06699, 0.25, 0.06699, 0.75, 0.0, 0.0, 1.0, 0.0, 1.0, 1.0, 0.0, 0.0, 1.0, 0.0, 1.0, 1.0, 0.0, 1.0, 0.0, 0.0, 1.0, 0.0, 1.0, 1.0, 0.0, 1.0, 0.5, 1.0, 0.933, 0.75, 0.933, 0.25, 0.5, 0.0, 0.06699, 0.25, 0.06699, 0.75, 0.5, 1.0, 0.933, 0.75, 0.933, 0.25, 0.5, 0.0, 0.06699, 0.25, 0.06699, 0.75, 0.5, 1.0, 0.933, 0.75, 0.933, 0.25, 0.5, 0.0, 0.06699, 0.25, 0.06699, 0.75, 0.0, 0.0, 1.0, 0.0, 1.0, 1.0, 0.0, 0.0, 1.0, 0.0, 1.0, 1.0, 0.0, 0.0, 1.0, 0.0, 1.0, 1.0, 0.0, 1.0, 0.5, 1.0, 0.933, 0.75, 0.933, 0.25, 0.5, 0.0, 0.06699, 0.25, 0.06699, 0.75, 0.5, 1.0, 0.933, 0.75, 0.933, 0.25, 0.5, 0.0, 0.06699, 0.25, 0.06699, 0.75, 0.0, 0.0, 1.0, 0.0, 1.0, 1.0, 0.0, 1.0, 0.5, 1.0, 0.933, 0.75, 0.933, 0.25, 0.5, 0.0, 0.06699, 0.25, 0.06699, 0.75, 0.5, 1.0, 0.7939, 0.9045, 0.9755, 0.6545, 0.9755, 0.3455, 0.7939, 0.09549, 0.5, 0.0, 0.2061, 0.09549, 0.02447, 0.3455, 0.02447, 0.6545, 0.2061, 0.9045, 0.0, 0.0, 1.0, 0.0, 1.0, 1.0, 0.0, 1.0, 0.0, 0.0, 1.0, 0.0, 1.0, 1.0, 0.0, 1.0, 0.0, 0.0, 1.0, 0.0, 1.0, 1.0, 0.0, 1.0, 0.0, 0.0, 1.0, 0.0, 1.0, 1.0, 0.0, 1.0, 0.0, 0.0, 1.0, 0.0, 1.0, 1.0, 0.0, 1.0, 0.0, 0.0, 1.0, 0.0, 1.0, 1.0, 0.0, 1.0, 0.0, 0.0, 1.0, 0.0, 1.0, 1.0, 0.0, 1.0, 0.5, 1.0, 0.7939, 0.9045, 0.9755, 0.6545, 0.9755, 0.3455, 0.7939, 0.09549, 0.5, 0.0, 0.2061, 0.09549, 0.02447, 0.3455, 0.02447, 0.6545, 0.2061, 0.9045, 0.0, 0.0, 1.0, 0.0, 1.0, 1.0, 0.0, 1.0, 0.0, 0.0, 1.0, 0.0, 1.0, 1.0, 0.0, 1.0, 0.0, 0.0, 1.0, 0.0, 1.0, 1.0, 0.0, 1.0, 0.0, 0.0, 1.0, 0.0, 1.0, 1.0, 0.0, 1.0, 0.0, 0.0, 1.0, 0.0, 1.0, 1.0, 0.0, 1.0])
me_circle_004.materials.append(mat_cogmat)
me_circle_004.use_remesh_preserve_volume = False
me_circle_004.use_remesh_preserve_attributes = False
me_circle_004.use_mirror_vertex_groups = False
me_circle_004.update()
me_circle_003 = bpy.data.meshes.new('Circle.003')
me_circle_003.from_pydata([(-0.1951, 0.9808, 0.0), (-0.3827, 0.9239, 0.0), (-0.5556, 0.8315, 0.0), (-0.8315, 0.5556, 0.0), (-0.9239, 0.3827, 0.0), (-0.9808, 0.1951, 0.0), (-0.1951, 1.323, 0.0), (-1.323, 0.1951, 0.0), (-0.9493, 0.9493, 0.0), (-1.074, 0.7977, 0.0), (-0.7977, 1.074, 0.0), (-0.1951, 0.9808, 0.1166), (-0.3827, 0.9239, 0.1166), (-0.5556, 0.8315, 0.1166), (-0.8315, 0.5556, 0.1166), (-0.9239, 0.3827, 0.1166), (-0.9808, 0.1951, 0.1166), (-0.1951, 1.323, 0.1166), (-1.323, 0.1951, 0.1166), (-0.9493, 0.9493, 0.1166), (-1.074, 0.7977, 0.1166), (-0.7977, 1.074, 0.1166), (-0.06341, 0.3188, 0.1166), (-0.06341, 0.3188, -2.98e-08), (-0.1244, 0.3003, 0.1166), (-0.1244, 0.3003, -2.98e-08), (-0.2298, 0.2298, 0.1166), (-0.2298, 0.2298, -2.98e-08), (-0.1806, 0.2703, 0.1166), (-0.1806, 0.2703, -2.98e-08), (-0.2703, 0.1806, -2.98e-08), (-0.2703, 0.1806, 0.1166), (-0.3188, 0.06341, -2.98e-08), (-0.3188, 0.06341, 0.1166), (-0.3003, 0.1244, -2.98e-08), (-0.3003, 0.1244, 0.1166), (-0.8314, 0.1654, 0.0), (-0.8314, 0.1654, 0.1166), (-0.4591, 0.09133, -2.98e-08), (-0.4591, 0.09133, 0.1166), (-0.7831, 0.3244, 0.0), (-0.7831, 0.3244, 0.1166), (-0.7048, 0.4709, 0.0), (-0.7048, 0.4709, 0.1166), (-0.3892, 0.2601, 0.0), (-0.3892, 0.2601, 0.1166), (-0.4325, 0.1792, 0.0), (-0.4325, 0.1792, 0.1166), (-0.4709, 0.7048, 0.0), (-0.4709, 0.7048, 0.1166), (-0.3244, 0.7831, 0.1166), (-0.3244, 0.7831, 0.0), (-0.2601, 0.3892, 8.941e-08), (-0.2601, 0.3892, 0.1166), (-0.1792, 0.4325, 0.0), (-0.1792, 0.4325, 0.1166), (-0.1654, 0.8314, 0.1166), (-0.1654, 0.8314, 0.0), (-0.09133, 0.4591, -5.96e-08), (-0.09133, 0.4591, 0.1166), (0.1951, 0.9808, 0.0), (0.3827, 0.9239, 0.0), (0.5556, 0.8315, 0.0), (0.8315, 0.5556, 0.0), (0.9239, 0.3827, 0.0), (0.9808, 0.1951, 0.0), (0.1951, 1.323, 0.0), (1.323, 0.1951, 0.0), (0.9493, 0.9493, 0.0), (1.074, 0.7977, 0.0), (0.7977, 1.074, 0.0), (0.0, 1.342, 0.0), (0.1951, 0.9808, 0.1166), (0.3827, 0.9239, 0.1166), (0.5556, 0.8315, 0.1166), (0.8315, 0.5556, 0.1166), (0.9239, 0.3827, 0.1166), (0.9808, 0.1951, 0.1166), (0.1951, 1.323, 0.1166), (1.323, 0.1951, 0.1166), (0.9493, 0.9493, 0.1166), (1.074, 0.7977, 0.1166), (0.7977, 1.074, 0.1166), (0.0, 1.342, 0.1166), (0.0, 0.325, 0.1166), (0.0, 0.325, -2.98e-08), (0.06341, 0.3188, 0.1166), (0.06341, 0.3188, -2.98e-08), (0.1244, 0.3003, 0.1166), (0.1244, 0.3003, -2.98e-08), (0.2298, 0.2298, 0.1166), (0.2298, 0.2298, -2.98e-08), (0.1806, 0.2703, 0.1166), (0.1806, 0.2703, -2.98e-08), (0.2703, 0.1806, -2.98e-08), (0.2703, 0.1806, 0.1166), (0.3188, 0.06341, -2.98e-08), (0.3188, 0.06341, 0.1166), (0.3003, 0.1244, -2.98e-08), (0.3003, 0.1244, 0.1166), (0.8314, 0.1654, 0.0), (0.8314, 0.1654, 0.1166), (0.4591, 0.09133, -2.98e-08), (0.4591, 0.09133, 0.1166), (0.7831, 0.3244, 0.0), (0.7831, 0.3244, 0.1166), (0.7048, 0.4709, 0.0), (0.7048, 0.4709, 0.1166), (0.3892, 0.2601, 0.0), (0.3892, 0.2601, 0.1166), (0.4325, 0.1792, 0.0), (0.4325, 0.1792, 0.1166), (0.4709, 0.7048, 0.0), (0.4709, 0.7048, 0.1166), (0.3244, 0.7831, 0.1166), (0.3244, 0.7831, 0.0), (0.2601, 0.3892, 8.941e-08), (0.2601, 0.3892, 0.1166), (0.1792, 0.4325, 0.0), (0.1792, 0.4325, 0.1166), (0.1654, 0.8314, 0.1166), (0.1654, 0.8314, 0.0), (0.09133, 0.4591, -5.96e-08), (0.09133, 0.4591, 0.1166), (-0.1951, -0.9808, 0.0), (-0.3827, -0.9239, 0.0), (-0.5556, -0.8315, 0.0), (-0.8315, -0.5556, 0.0), (-0.9239, -0.3827, 0.0), (-0.9808, -0.1951, 0.0), (-0.1951, -1.323, 0.0), (-1.323, -0.1951, 0.0), (-0.9493, -0.9493, 0.0), (-1.074, -0.7977, 0.0), (-0.7977, -1.074, 0.0), (-1.342, 0.0, 0.0), (-0.1951, -0.9808, 0.1166), (-0.3827, -0.9239, 0.1166), (-0.5556, -0.8315, 0.1166), (-0.8315, -0.5556, 0.1166), (-0.9239, -0.3827, 0.1166), (-0.9808, -0.1951, 0.1166), (-0.1951, -1.323, 0.1166), (-1.323, -0.1951, 0.1166), (-0.9493, -0.9493, 0.1166), (-1.074, -0.7977, 0.1166), (-0.7977, -1.074, 0.1166), (-1.342, 0.0, 0.1166), (-0.06341, -0.3188, 0.1166), (-0.06341, -0.3188, -2.98e-08), (-0.1244, -0.3003, 0.1166), (-0.1244, -0.3003, -2.98e-08), (-0.2298, -0.2298, 0.1166), (-0.2298, -0.2298, -2.98e-08), (-0.1806, -0.2703, 0.1166), (-0.1806, -0.2703, -2.98e-08), (-0.2703, -0.1806, -2.98e-08), (-0.2703, -0.1806, 0.1166), (-0.325, 0.0, -2.98e-08), (-0.325, 0.0, 0.1166), (-0.3188, -0.06341, -2.98e-08), (-0.3188, -0.06341, 0.1166), (-0.3003, -0.1244, -2.98e-08), (-0.3003, -0.1244, 0.1166), (-0.8314, -0.1654, 0.0), (-0.8314, -0.1654, 0.1166), (-0.4591, -0.09133, -2.98e-08), (-0.4591, -0.09133, 0.1166), (-0.7831, -0.3244, 0.0), (-0.7831, -0.3244, 0.1166), (-0.7048, -0.4709, 0.0), (-0.7048, -0.4709, 0.1166), (-0.3892, -0.2601, 0.0), (-0.3892, -0.2601, 0.1166), (-0.4325, -0.1792, 0.0), (-0.4325, -0.1792, 0.1166), (-0.4709, -0.7048, 0.0), (-0.4709, -0.7048, 0.1166), (-0.3244, -0.7831, 0.1166), (-0.3244, -0.7831, 0.0), (-0.2601, -0.3892, 8.941e-08), (-0.2601, -0.3892, 0.1166), (-0.1792, -0.4325, 0.0), (-0.1792, -0.4325, 0.1166), (-0.1654, -0.8314, 0.1166), (-0.1654, -0.8314, 0.0), (-0.09133, -0.4591, -5.96e-08), (-0.09133, -0.4591, 0.1166), (0.1951, -0.9808, 0.0), (0.3827, -0.9239, 0.0), (0.5556, -0.8315, 0.0), (0.8315, -0.5556, 0.0), (0.9239, -0.3827, 0.0), (0.9808, -0.1951, 0.0), (0.1951, -1.323, 0.0), (1.323, -0.1951, 0.0), (0.9493, -0.9493, 0.0), (1.074, -0.7977, 0.0), (0.7977, -1.074, 0.0), (0.0, -1.342, 0.0), (1.342, 0.0, 0.0), (0.1951, -0.9808, 0.1166), (0.3827, -0.9239, 0.1166), (0.5556, -0.8315, 0.1166), (0.8315, -0.5556, 0.1166), (0.9239, -0.3827, 0.1166), (0.9808, -0.1951, 0.1166), (0.1951, -1.323, 0.1166), (1.323, -0.1951, 0.1166), (0.9493, -0.9493, 0.1166), (1.074, -0.7977, 0.1166), (0.7977, -1.074, 0.1166), (0.0, -1.342, 0.1166), (1.342, 0.0, 0.1166), (0.0, -0.325, 0.1166), (0.0, -0.325, -2.98e-08), (0.06341, -0.3188, 0.1166), (0.06341, -0.3188, -2.98e-08), (0.1244, -0.3003, 0.1166), (0.1244, -0.3003, -2.98e-08), (0.2298, -0.2298, 0.1166), (0.2298, -0.2298, -2.98e-08), (0.1806, -0.2703, 0.1166), (0.1806, -0.2703, -2.98e-08), (0.2703, -0.1806, -2.98e-08), (0.2703, -0.1806, 0.1166), (0.325, 0.0, -2.98e-08), (0.325, 0.0, 0.1166), (0.3188, -0.06341, -2.98e-08), (0.3188, -0.06341, 0.1166), (0.3003, -0.1244, -2.98e-08), (0.3003, -0.1244, 0.1166), (0.8314, -0.1654, 0.0), (0.8314, -0.1654, 0.1166), (0.4591, -0.09133, -2.98e-08), (0.4591, -0.09133, 0.1166), (0.7831, -0.3244, 0.0), (0.7831, -0.3244, 0.1166), (0.7048, -0.4709, 0.0), (0.7048, -0.4709, 0.1166), (0.3892, -0.2601, 0.0), (0.3892, -0.2601, 0.1166), (0.4325, -0.1792, 0.0), (0.4325, -0.1792, 0.1166), (0.4709, -0.7048, 0.0), (0.4709, -0.7048, 0.1166), (0.3244, -0.7831, 0.1166), (0.3244, -0.7831, 0.0), (0.2601, -0.3892, 8.941e-08), (0.2601, -0.3892, 0.1166), (0.1792, -0.4325, 0.0), (0.1792, -0.4325, 0.1166), (0.1654, -0.8314, 0.1166), (0.1654, -0.8314, 0.0), (0.09133, -0.4591, -5.96e-08), (0.09133, -0.4591, 0.1166)], [], [(135, 147, 18, 7), (9, 20, 19, 8), (8, 19, 21, 10), (0, 11, 17, 6), (2, 10, 21, 13), (3, 14, 20, 9), (5, 7, 18, 16), (1, 12, 11, 0), (2, 13, 12, 1), (4, 15, 14, 3), (5, 16, 15, 4), (6, 17, 83, 71), (26, 28, 53, 49, 14, 43, 45), (3, 48, 52, 29, 27, 44, 42), (18, 37, 16), (32, 33, 159, 158), (0, 57, 51, 48, 2, 1), (84, 59, 55, 53, 28, 24, 22), (85, 84, 22, 23), (30, 31, 35, 34), (23, 22, 24, 25), (71, 85, 23, 58, 57, 0, 6), (23, 25, 29, 52, 54, 58), (7, 158, 135), (29, 28, 26, 27), (34, 35, 33, 32), (17, 11, 56, 59, 84, 83), (20, 14, 49, 13, 21, 19), (9, 8, 10, 2, 48, 3), (18, 147, 159), (7, 5, 36), (25, 24, 28, 29), (11, 12, 13, 49, 50, 56), (3, 42, 40, 36, 5, 4), (27, 26, 31, 30), (14, 15, 16, 37, 41, 43), (27, 30, 34, 32, 158, 7, 36, 38, 46, 44), (38, 39, 47, 46), (54, 55, 59, 58), (51, 50, 49, 48), (52, 53, 55, 54), (57, 56, 50, 51), (36, 37, 39, 38), (44, 45, 43, 42), (18, 159, 33, 35, 31, 26, 45, 47, 39, 37), (40, 41, 37, 36), (58, 59, 56, 57), (42, 43, 41, 40), (48, 49, 53, 52), (46, 47, 45, 44), (200, 67, 79, 213), (69, 68, 80, 81), (68, 70, 82, 80), (60, 66, 78, 72), (62, 74, 82, 70), (63, 69, 81, 75), (65, 77, 79, 67), (61, 60, 72, 73), (62, 61, 73, 74), (64, 63, 75, 76), (65, 64, 76, 77), (66, 71, 83, 78), (90, 109, 107, 75, 113, 117, 92), (63, 106, 108, 91, 93, 116, 112), (79, 77, 101), (96, 226, 227, 97), (60, 61, 62, 112, 115, 121), (84, 86, 88, 92, 117, 119, 123), (85, 87, 86, 84), (94, 98, 99, 95), (87, 89, 88, 86), (71, 66, 60, 121, 122, 87, 85), (87, 122, 118, 116, 93, 89), (67, 200, 226), (93, 91, 90, 92), (98, 96, 97, 99), (78, 83, 84, 123, 120, 72), (81, 80, 82, 74, 113, 75), (69, 63, 112, 62, 70, 68), (79, 227, 213), (67, 100, 65), (89, 93, 92, 88), (72, 120, 114, 113, 74, 73), (63, 64, 65, 100, 104, 106), (91, 94, 95, 90), (75, 107, 105, 101, 77, 76), (91, 108, 110, 102, 100, 67, 226, 96, 98, 94), (102, 110, 111, 103), (118, 122, 123, 119), (115, 112, 113, 114), (116, 118, 119, 117), (121, 115, 114, 120), (100, 102, 103, 101), (108, 106, 107, 109), (79, 101, 103, 111, 109, 90, 95, 99, 97, 227), (104, 100, 101, 105), (122, 121, 120, 123), (106, 104, 105, 107), (112, 116, 117, 113), (110, 108, 109, 111), (135, 131, 143, 147), (133, 132, 144, 145), (132, 134, 146, 144), (124, 130, 142, 136), (126, 138, 146, 134), (127, 133, 145, 139), (129, 141, 143, 131), (125, 124, 136, 137), (126, 125, 137, 138), (128, 127, 139, 140), (129, 128, 140, 141), (130, 199, 212, 142), (152, 173, 171, 139, 177, 181, 154), (127, 170, 172, 153, 155, 180, 176), (143, 141, 165), (160, 158, 159, 161), (124, 125, 126, 176, 179, 185), (214, 148, 150, 154, 181, 183, 187), (215, 149, 148, 214), (156, 162, 163, 157), (149, 151, 150, 148), (199, 130, 124, 185, 186, 149, 215), (149, 186, 182, 180, 155, 151), (131, 135, 158), (155, 153, 152, 154), (162, 160, 161, 163), (142, 212, 214, 187, 184, 136), (145, 144, 146, 138, 177, 139), (133, 127, 176, 126, 134, 132), (143, 159, 147), (131, 164, 129), (151, 155, 154, 150), (136, 184, 178, 177, 138, 137), (127, 128, 129, 164, 168, 170), (153, 156, 157, 152), (139, 171, 169, 165, 141, 140), (153, 172, 174, 166, 164, 131, 158, 160, 162, 156), (166, 174, 175, 167), (182, 186, 187, 183), (179, 176, 177, 178), (180, 182, 183, 181), (185, 179, 178, 184), (164, 166, 167, 165), (172, 170, 171, 173), (143, 165, 167, 175, 173, 152, 157, 163, 161, 159), (168, 164, 165, 169), (186, 185, 184, 187), (170, 168, 169, 171), (176, 180, 181, 177), (174, 172, 173, 175), (200, 213, 208, 195), (197, 210, 209, 196), (196, 209, 211, 198), (188, 201, 207, 194), (190, 198, 211, 203), (191, 204, 210, 197), (193, 195, 208, 206), (189, 202, 201, 188), (190, 203, 202, 189), (192, 205, 204, 191), (193, 206, 205, 192), (194, 207, 212, 199), (220, 222, 249, 245, 204, 239, 241), (191, 244, 248, 223, 221, 240, 238), (208, 233, 206), (228, 229, 227, 226), (188, 253, 247, 244, 190, 189), (214, 255, 251, 249, 222, 218, 216), (215, 214, 216, 217), (224, 225, 231, 230), (217, 216, 218, 219), (199, 215, 217, 254, 253, 188, 194), (217, 219, 223, 248, 250, 254), (195, 226, 200), (223, 222, 220, 221), (230, 231, 229, 228), (207, 201, 252, 255, 214, 212), (210, 204, 245, 203, 211, 209), (197, 196, 198, 190, 244, 191), (208, 213, 227), (195, 193, 232), (219, 218, 222, 223), (201, 202, 203, 245, 246, 252), (191, 238, 236, 232, 193, 192), (221, 220, 225, 224), (204, 205, 206, 233, 237, 239), (221, 224, 230, 228, 226, 195, 232, 234, 242, 240), (234, 235, 243, 242), (250, 251, 255, 254), (247, 246, 245, 244), (248, 249, 251, 250), (253, 252, 246, 247), (232, 233, 235, 234), (240, 241, 239, 238), (208, 227, 229, 231, 225, 220, 241, 243, 235, 233), (236, 237, 233, 232), (254, 255, 252, 253), (238, 239, 237, 236), (244, 245, 249, 248), (242, 243, 241, 240)])
_uv = me_circle_003.uv_layers.new(name='UVMap')
_uv.uv.foreach_set('vector', [0.0, 0.0, 1.0, 0.0, 1.0, 1.0, 0.0, 1.0, 0.0, 0.0, 1.0, 0.0, 1.0, 1.0, 0.0, 1.0, 0.0, 0.0, 1.0, 0.0, 1.0, 1.0, 0.0, 1.0, 0.0, 0.0, 1.0, 0.0, 1.0, 1.0, 0.0, 1.0, 0.0, 0.0, 1.0, 0.0, 1.0, 1.0, 0.0, 1.0, 0.0, 0.0, 1.0, 0.0, 1.0, 1.0, 0.0, 1.0, 0.0, 0.0, 1.0, 0.0, 1.0, 1.0, 0.0, 1.0, 0.0, 0.0, 1.0, 0.0, 1.0, 1.0, 0.0, 1.0, 0.0, 0.0, 1.0, 0.0, 1.0, 1.0, 0.0, 1.0, 0.0, 0.0, 1.0, 0.0, 1.0, 1.0, 0.0, 1.0, 0.0, 0.0, 1.0, 0.0, 1.0, 1.0, 0.0, 1.0, 0.0, 0.0, 1.0, 0.0, 1.0, 1.0, 0.0, 1.0, 0.5, 1.0, 0.8909, 0.8117, 0.9875, 0.3887, 0.7169, 0.04952, 0.2831, 0.04952, 0.01254, 0.3887, 0.1091, 0.8117, 0.5, 1.0, 0.8909, 0.8117, 0.9875, 0.3887, 0.7169, 0.04952, 0.2831, 0.04952, 0.01254, 0.3887, 0.1091, 0.8117, 0.0, 0.0, 1.0, 0.0, 1.0, 1.0, 0.0, 0.0, 1.0, 0.0, 1.0, 1.0, 0.0, 1.0, 0.5, 1.0, 0.933, 0.75, 0.933, 0.25, 0.5, 0.0, 0.06699, 0.25, 0.06699, 0.75, 0.5, 1.0, 0.8909, 0.8117, 0.9875, 0.3887, 0.7169, 0.04952, 0.2831, 0.04952, 0.01254, 0.3887, 0.1091, 0.8117, 0.0, 0.0, 1.0, 0.0, 1.0, 1.0, 0.0, 1.0, 0.0, 0.0, 1.0, 0.0, 1.0, 1.0, 0.0, 1.0, 0.0, 0.0, 1.0, 0.0, 1.0, 1.0, 0.0, 1.0, 0.5, 1.0, 0.8909, 0.8117, 0.9875, 0.3887, 0.7169, 0.04952, 0.2831, 0.04952, 0.01254, 0.3887, 0.1091, 0.8117, 0.5, 1.0, 0.933, 0.75, 0.933, 0.25, 0.5, 0.0, 0.06699, 0.25, 0.06699, 0.75, 0.0, 0.0, 1.0, 0.0, 1.0, 1.0, 0.0, 0.0, 1.0, 0.0, 1.0, 1.0, 0.0, 1.0, 0.0, 0.0, 1.0, 0.0, 1.0, 1.0, 0.0, 1.0, 0.5, 1.0, 0.933, 0.75, 0.933, 0.25, 0.5, 0.0, 0.06699, 0.25, 0.06699, 0.75, 0.5, 1.0, 0.933, 0.75, 0.933, 0.25, 0.5, 0.0, 0.06699, 0.25, 0.06699, 0.75, 0.5, 1.0, 0.933, 0.75, 0.933, 0.25, 0.5, 0.0, 0.06699, 0.25, 0.06699, 0.75, 0.0, 0.0, 1.0, 0.0, 1.0, 1.0, 0.0, 0.0, 1.0, 0.0, 1.0, 1.0, 0.0, 0.0, 1.0, 0.0, 1.0, 1.0, 0.0, 1.0, 0.5, 1.0, 0.933, 0.75, 0.933, 0.25, 0.5, 0.0, 0.06699, 0.25, 0.06699, 0.75, 0.5, 1.0, 0.933, 0.75, 0.933, 0.25, 0.5, 0.0, 0.06699, 0.25, 0.06699, 0.75, 0.0, 0.0, 1.0, 0.0, 1.0, 1.0, 0.0, 1.0, 0.5, 1.0, 0.933, 0.75, 0.933, 0.25, 0.5, 0.0, 0.06699, 0.25, 0.06699, 0.75, 0.5, 1.0, 0.7939, 0.9045, 0.9755, 0.6545, 0.9755, 0.3455, 0.7939, 0.09549, 0.5, 0.0, 0.2061, 0.09549, 0.02447, 0.3455, 0.02447, 0.6545, 0.2061, 0.9045, 0.0, 0.0, 1.0, 0.0, 1.0, 1.0, 0.0, 1.0, 0.0, 0.0, 1.0, 0.0, 1.0, 1.0, 0.0, 1.0, 0.0, 0.0, 1.0, 0.0, 1.0, 1.0, 0.0, 1.0, 0.0, 0.0, 1.0, 0.0, 1.0, 1.0, 0.0, 1.0, 0.0, 0.0, 1.0, 0.0, 1.0, 1.0, 0.0, 1.0, 0.0, 0.0, 1.0, 0.0, 1.0, 1.0, 0.0, 1.0, 0.0, 0.0, 1.0, 0.0, 1.0, 1.0, 0.0, 1.0, 0.5, 1.0, 0.7939, 0.9045, 0.9755, 0.6545, 0.9755, 0.3455, 0.7939, 0.09549, 0.5, 0.0, 0.2061, 0.09549, 0.02447, 0.3455, 0.02447, 0.6545, 0.2061, 0.9045, 0.0, 0.0, 1.0, 0.0, 1.0, 1.0, 0.0, 1.0, 0.0, 0.0, 1.0, 0.0, 1.0, 1.0, 0.0, 1.0, 0.0, 0.0, 1.0, 0.0, 1.0, 1.0, 0.0, 1.0, 0.0, 0.0, 1.0, 0.0, 1.0, 1.0, 0.0, 1.0, 0.0, 0.0, 1.0, 0.0, 1.0, 1.0, 0.0, 1.0, 0.0, 0.0, 1.0, 0.0, 1.0, 1.0, 0.0, 1.0, 0.0, 0.0, 1.0, 0.0, 1.0, 1.0, 0.0, 1.0, 0.0, 0.0, 1.0, 0.0, 1.0, 1.0, 0.0, 1.0, 0.0, 0.0, 1.0, 0.0, 1.0, 1.0, 0.0, 1.0, 0.0, 0.0, 1.0, 0.0, 1.0, 1.0, 0.0, 1.0, 0.0, 0.0, 1.0, 0.0, 1.0, 1.0, 0.0, 1.0, 0.0, 0.0, 1.0, 0.0, 1.0, 1.0, 0.0, 1.0, 0.0, 0.0, 1.0, 0.0, 1.0, 1.0, 0.0, 1.0, 0.0, 0.0, 1.0, 0.0, 1.0, 1.0, 0.0, 1.0, 0.0, 0.0, 1.0, 0.0, 1.0, 1.0, 0.0, 1.0, 0.0, 0.0, 1.0, 0.0, 1.0, 1.0, 0.0, 1.0, 0.0, 0.0, 1.0, 0.0, 1.0, 1.0, 0.0, 1.0, 0.5, 1.0, 0.8909, 0.8117, 0.9875, 0.3887, 0.7169, 0.04952, 0.2831, 0.04952, 0.01254, 0.3887, 0.1091, 0.8117, 0.5, 1.0, 0.8909, 0.8117, 0.9875, 0.3887, 0.7169, 0.04952, 0.2831, 0.04952, 0.01254, 0.3887, 0.1091, 0.8117, 0.0, 0.0, 1.0, 0.0, 1.0, 1.0, 0.0, 0.0, 1.0, 0.0, 1.0, 1.0, 0.0, 1.0, 0.5, 1.0, 0.933, 0.75, 0.933, 0.25, 0.5, 0.0, 0.06699, 0.25, 0.06699, 0.75, 0.5, 1.0, 0.8909, 0.8117, 0.9875, 0.3887, 0.7169, 0.04952, 0.2831, 0.04952, 0.01254, 0.3887, 0.1091, 0.8117, 0.0, 0.0, 1.0, 0.0, 1.0, 1.0, 0.0, 1.0, 0.0, 0.0, 1.0, 0.0, 1.0, 1.0, 0.0, 1.0, 0.0, 0.0, 1.0, 0.0, 1.0, 1.0, 0.0, 1.0, 0.5, 1.0, 0.8909, 0.8117, 0.9875, 0.3887, 0.7169, 0.04952, 0.2831, 0.04952, 0.01254, 0.3887, 0.1091, 0.8117, 0.5, 1.0, 0.933, 0.75, 0.933, 0.25, 0.5, 0.0, 0.06699, 0.25, 0.06699, 0.75, 0.0, 0.0, 1.0, 0.0, 1.0, 1.0, 0.0, 0.0, 1.0, 0.0, 1.0, 1.0, 0.0, 1.0, 0.0, 0.0, 1.0, 0.0, 1.0, 1.0, 0.0, 1.0, 0.5, 1.0, 0.933, 0.75, 0.933, 0.25, 0.5, 0.0, 0.06699, 0.25, 0.06699, 0.75, 0.5, 1.0, 0.933, 0.75, 0.933, 0.25, 0.5, 0.0, 0.06699, 0.25, 0.06699, 0.75, 0.5, 1.0, 0.933, 0.75, 0.933, 0.25, 0.5, 0.0, 0.06699, 0.25, 0.06699, 0.75, 0.0, 0.0, 1.0, 0.0, 1.0, 1.0, 0.0, 0.0, 1.0, 0.0, 1.0, 1.0, 0.0, 0.0, 1.0, 0.0, 1.0, 1.0, 0.0, 1.0, 0.5, 1.0, 0.933, 0.75, 0.933, 0.25, 0.5, 0.0, 0.06699, 0.25, 0.06699, 0.75, 0.5, 1.0, 0.933, 0.75, 0.933, 0.25, 0.5, 0.0, 0.06699, 0.25, 0.06699, 0.75, 0.0, 0.0, 1.0, 0.0, 1.0, 1.0, 0.0, 1.0, 0.5, 1.0, 0.933, 0.75, 0.933, 0.25, 0.5, 0.0, 0.06699, 0.25, 0.06699, 0.75, 0.5, 1.0, 0.7939, 0.9045, 0.9755, 0.6545, 0.9755, 0.3455, 0.7939, 0.09549, 0.5, 0.0, 0.2061, 0.09549, 0.02447, 0.3455, 0.02447, 0.6545, 0.2061, 0.9045, 0.0, 0.0, 1.0, 0.0, 1.0, 1.0, 0.0, 1.0, 0.0, 0.0, 1.0, 0.0, 1.0, 1.0, 0.0, 1.0, 0.0, 0.0, 1.0, 0.0, 1.0, 1.0, 0.0, 1.0, 0.0, 0.0, 1.0, 0.0, 1.0, 1.0, 0.0, 1.0, 0.0, 0.0, 1.0, 0.0, 1.0, 1.0, 0.0, 1.0, 0.0, 0.0, 1.0, 0.0, 1.0, 1.0, 0.0, 1.0, 0.0, 0.0, 1.0, 0.0, 1.0, 1.0, 0.0, 1.0, 0.5, 1.0, 0.7939, 0.9045, 0.9755, 0.6545, 0.9755, 0.3455, 0.7939, 0.09549, 0.5, 0.0, 0.2061, 0.09549, 0.02447, 0.3455, 0.02447, 0.6545, 0.2061, 0.9045, 0.0, 0.0, 1.0, 0.0, 1.0, 1.0, 0.0, 1.0, 0.0, 0.0, 1.0, 0.0, 1.0, 1.0, 0.0, 1.0, 0.0, 0.0, 1.0, 0.0, 1.0, 1.0, 0.0, 1.0, 0.0, 0.0, 1.0, 0.0, 1.0, 1.0, 0.0, 1.0, 0.0, 0.0, 1.0, 0.0, 1.0, 1.0, 0.0, 1.0, 0.0, 0.0, 1.0, 0.0, 1.0, 1.0, 0.0, 1.0, 0.0, 0.0, 1.0, 0.0, 1.0, 1.0, 0.0, 1.0, 0.0, 0.0, 1.0, 0.0, 1.0, 1.0, 0.0, 1.0, 0.0, 0.0, 1.0, 0.0, 1.0, 1.0, 0.0, 1.0, 0.0, 0.0, 1.0, 0.0, 1.0, 1.0, 0.0, 1.0, 0.0, 0.0, 1.0, 0.0, 1.0, 1.0, 0.0, 1.0, 0.0, 0.0, 1.0, 0.0, 1.0, 1.0, 0.0, 1.0, 0.0, 0.0, 1.0, 0.0, 1.0, 1.0, 0.0, 1.0, 0.0, 0.0, 1.0, 0.0, 1.0, 1.0, 0.0, 1.0, 0.0, 0.0, 1.0, 0.0, 1.0, 1.0, 0.0, 1.0, 0.0, 0.0, 1.0, 0.0, 1.0, 1.0, 0.0, 1.0, 0.0, 0.0, 1.0, 0.0, 1.0, 1.0, 0.0, 1.0, 0.5, 1.0, 0.8909, 0.8117, 0.9875, 0.3887, 0.7169, 0.04952, 0.2831, 0.04952, 0.01254, 0.3887, 0.1091, 0.8117, 0.5, 1.0, 0.8909, 0.8117, 0.9875, 0.3887, 0.7169, 0.04952, 0.2831, 0.04952, 0.01254, 0.3887, 0.1091, 0.8117, 0.0, 0.0, 1.0, 0.0, 1.0, 1.0, 0.0, 0.0, 1.0, 0.0, 1.0, 1.0, 0.0, 1.0, 0.5, 1.0, 0.933, 0.75, 0.933, 0.25, 0.5, 0.0, 0.06699, 0.25, 0.06699, 0.75, 0.5, 1.0, 0.8909, 0.8117, 0.9875, 0.3887, 0.7169, 0.04952, 0.2831, 0.04952, 0.01254, 0.3887, 0.1091, 0.8117, 0.0, 0.0, 1.0, 0.0, 1.0, 1.0, 0.0, 1.0, 0.0, 0.0, 1.0, 0.0, 1.0, 1.0, 0.0, 1.0, 0.0, 0.0, 1.0, 0.0, 1.0, 1.0, 0.0, 1.0, 0.5, 1.0, 0.8909, 0.8117, 0.9875, 0.3887, 0.7169, 0.04952, 0.2831, 0.04952, 0.01254, 0.3887, 0.1091, 0.8117, 0.5, 1.0, 0.933, 0.75, 0.933, 0.25, 0.5, 0.0, 0.06699, 0.25, 0.06699, 0.75, 0.0, 0.0, 1.0, 0.0, 1.0, 1.0, 0.0, 0.0, 1.0, 0.0, 1.0, 1.0, 0.0, 1.0, 0.0, 0.0, 1.0, 0.0, 1.0, 1.0, 0.0, 1.0, 0.5, 1.0, 0.933, 0.75, 0.933, 0.25, 0.5, 0.0, 0.06699, 0.25, 0.06699, 0.75, 0.5, 1.0, 0.933, 0.75, 0.933, 0.25, 0.5, 0.0, 0.06699, 0.25, 0.06699, 0.75, 0.5, 1.0, 0.933, 0.75, 0.933, 0.25, 0.5, 0.0, 0.06699, 0.25, 0.06699, 0.75, 0.0, 0.0, 1.0, 0.0, 1.0, 1.0, 0.0, 0.0, 1.0, 0.0, 1.0, 1.0, 0.0, 0.0, 1.0, 0.0, 1.0, 1.0, 0.0, 1.0, 0.5, 1.0, 0.933, 0.75, 0.933, 0.25, 0.5, 0.0, 0.06699, 0.25, 0.06699, 0.75, 0.5, 1.0, 0.933, 0.75, 0.933, 0.25, 0.5, 0.0, 0.06699, 0.25, 0.06699, 0.75, 0.0, 0.0, 1.0, 0.0, 1.0, 1.0, 0.0, 1.0, 0.5, 1.0, 0.933, 0.75, 0.933, 0.25, 0.5, 0.0, 0.06699, 0.25, 0.06699, 0.75, 0.5, 1.0, 0.7939, 0.9045, 0.9755, 0.6545, 0.9755, 0.3455, 0.7939, 0.09549, 0.5, 0.0, 0.2061, 0.09549, 0.02447, 0.3455, 0.02447, 0.6545, 0.2061, 0.9045, 0.0, 0.0, 1.0, 0.0, 1.0, 1.0, 0.0, 1.0, 0.0, 0.0, 1.0, 0.0, 1.0, 1.0, 0.0, 1.0, 0.0, 0.0, 1.0, 0.0, 1.0, 1.0, 0.0, 1.0, 0.0, 0.0, 1.0, 0.0, 1.0, 1.0, 0.0, 1.0, 0.0, 0.0, 1.0, 0.0, 1.0, 1.0, 0.0, 1.0, 0.0, 0.0, 1.0, 0.0, 1.0, 1.0, 0.0, 1.0, 0.0, 0.0, 1.0, 0.0, 1.0, 1.0, 0.0, 1.0, 0.5, 1.0, 0.7939, 0.9045, 0.9755, 0.6545, 0.9755, 0.3455, 0.7939, 0.09549, 0.5, 0.0, 0.2061, 0.09549, 0.02447, 0.3455, 0.02447, 0.6545, 0.2061, 0.9045, 0.0, 0.0, 1.0, 0.0, 1.0, 1.0, 0.0, 1.0, 0.0, 0.0, 1.0, 0.0, 1.0, 1.0, 0.0, 1.0, 0.0, 0.0, 1.0, 0.0, 1.0, 1.0, 0.0, 1.0, 0.0, 0.0, 1.0, 0.0, 1.0, 1.0, 0.0, 1.0, 0.0, 0.0, 1.0, 0.0, 1.0, 1.0, 0.0, 1.0, 0.0, 0.0, 1.0, 0.0, 1.0, 1.0, 0.0, 1.0, 0.0, 0.0, 1.0, 0.0, 1.0, 1.0, 0.0, 1.0, 0.0, 0.0, 1.0, 0.0, 1.0, 1.0, 0.0, 1.0, 0.0, 0.0, 1.0, 0.0, 1.0, 1.0, 0.0, 1.0, 0.0, 0.0, 1.0, 0.0, 1.0, 1.0, 0.0, 1.0, 0.0, 0.0, 1.0, 0.0, 1.0, 1.0, 0.0, 1.0, 0.0, 0.0, 1.0, 0.0, 1.0, 1.0, 0.0, 1.0, 0.0, 0.0, 1.0, 0.0, 1.0, 1.0, 0.0, 1.0, 0.0, 0.0, 1.0, 0.0, 1.0, 1.0, 0.0, 1.0, 0.0, 0.0, 1.0, 0.0, 1.0, 1.0, 0.0, 1.0, 0.0, 0.0, 1.0, 0.0, 1.0, 1.0, 0.0, 1.0, 0.0, 0.0, 1.0, 0.0, 1.0, 1.0, 0.0, 1.0, 0.5, 1.0, 0.8909, 0.8117, 0.9875, 0.3887, 0.7169, 0.04952, 0.2831, 0.04952, 0.01254, 0.3887, 0.1091, 0.8117, 0.5, 1.0, 0.8909, 0.8117, 0.9875, 0.3887, 0.7169, 0.04952, 0.2831, 0.04952, 0.01254, 0.3887, 0.1091, 0.8117, 0.0, 0.0, 1.0, 0.0, 1.0, 1.0, 0.0, 0.0, 1.0, 0.0, 1.0, 1.0, 0.0, 1.0, 0.5, 1.0, 0.933, 0.75, 0.933, 0.25, 0.5, 0.0, 0.06699, 0.25, 0.06699, 0.75, 0.5, 1.0, 0.8909, 0.8117, 0.9875, 0.3887, 0.7169, 0.04952, 0.2831, 0.04952, 0.01254, 0.3887, 0.1091, 0.8117, 0.0, 0.0, 1.0, 0.0, 1.0, 1.0, 0.0, 1.0, 0.0, 0.0, 1.0, 0.0, 1.0, 1.0, 0.0, 1.0, 0.0, 0.0, 1.0, 0.0, 1.0, 1.0, 0.0, 1.0, 0.5, 1.0, 0.8909, 0.8117, 0.9875, 0.3887, 0.7169, 0.04952, 0.2831, 0.04952, 0.01254, 0.3887, 0.1091, 0.8117, 0.5, 1.0, 0.933, 0.75, 0.933, 0.25, 0.5, 0.0, 0.06699, 0.25, 0.06699, 0.75, 0.0, 0.0, 1.0, 0.0, 1.0, 1.0, 0.0, 0.0, 1.0, 0.0, 1.0, 1.0, 0.0, 1.0, 0.0, 0.0, 1.0, 0.0, 1.0, 1.0, 0.0, 1.0, 0.5, 1.0, 0.933, 0.75, 0.933, 0.25, 0.5, 0.0, 0.06699, 0.25, 0.06699, 0.75, 0.5, 1.0, 0.933, 0.75, 0.933, 0.25, 0.5, 0.0, 0.06699, 0.25, 0.06699, 0.75, 0.5, 1.0, 0.933, 0.75, 0.933, 0.25, 0.5, 0.0, 0.06699, 0.25, 0.06699, 0.75, 0.0, 0.0, 1.0, 0.0, 1.0, 1.0, 0.0, 0.0, 1.0, 0.0, 1.0, 1.0, 0.0, 0.0, 1.0, 0.0, 1.0, 1.0, 0.0, 1.0, 0.5, 1.0, 0.933, 0.75, 0.933, 0.25, 0.5, 0.0, 0.06699, 0.25, 0.06699, 0.75, 0.5, 1.0, 0.933, 0.75, 0.933, 0.25, 0.5, 0.0, 0.06699, 0.25, 0.06699, 0.75, 0.0, 0.0, 1.0, 0.0, 1.0, 1.0, 0.0, 1.0, 0.5, 1.0, 0.933, 0.75, 0.933, 0.25, 0.5, 0.0, 0.06699, 0.25, 0.06699, 0.75, 0.5, 1.0, 0.7939, 0.9045, 0.9755, 0.6545, 0.9755, 0.3455, 0.7939, 0.09549, 0.5, 0.0, 0.2061, 0.09549, 0.02447, 0.3455, 0.02447, 0.6545, 0.2061, 0.9045, 0.0, 0.0, 1.0, 0.0, 1.0, 1.0, 0.0, 1.0, 0.0, 0.0, 1.0, 0.0, 1.0, 1.0, 0.0, 1.0, 0.0, 0.0, 1.0, 0.0, 1.0, 1.0, 0.0, 1.0, 0.0, 0.0, 1.0, 0.0, 1.0, 1.0, 0.0, 1.0, 0.0, 0.0, 1.0, 0.0, 1.0, 1.0, 0.0, 1.0, 0.0, 0.0, 1.0, 0.0, 1.0, 1.0, 0.0, 1.0, 0.0, 0.0, 1.0, 0.0, 1.0, 1.0, 0.0, 1.0, 0.5, 1.0, 0.7939, 0.9045, 0.9755, 0.6545, 0.9755, 0.3455, 0.7939, 0.09549, 0.5, 0.0, 0.2061, 0.09549, 0.02447, 0.3455, 0.02447, 0.6545, 0.2061, 0.9045, 0.0, 0.0, 1.0, 0.0, 1.0, 1.0, 0.0, 1.0, 0.0, 0.0, 1.0, 0.0, 1.0, 1.0, 0.0, 1.0, 0.0, 0.0, 1.0, 0.0, 1.0, 1.0, 0.0, 1.0, 0.0, 0.0, 1.0, 0.0, 1.0, 1.0, 0.0, 1.0, 0.0, 0.0, 1.0, 0.0, 1.0, 1.0, 0.0, 1.0])
me_circle_003.materials.append(mat_cogmat)
me_circle_003.use_remesh_preserve_volume = False
me_circle_003.use_remesh_preserve_attributes = False
me_circle_003.use_mirror_vertex_groups = False
me_circle_003.update()
me_circle = bpy.data.meshes.new('Circle')
me_circle.from_pydata([(-0.1951, 0.9808, 0.0), (-0.3827, 0.9239, 0.0), (-0.5556, 0.8315, 0.0), (-0.8315, 0.5556, 0.0), (-0.9239, 0.3827, 0.0), (-0.9808, 0.1951, 0.0), (-0.1951, 1.323, 0.0), (-1.323, 0.1951, 0.0), (-0.9493, 0.9493, 0.0), (-1.074, 0.7977, 0.0), (-0.7977, 1.074, 0.0), (-0.1951, 0.9808, 0.1166), (-0.3827, 0.9239, 0.1166), (-0.5556, 0.8315, 0.1166), (-0.8315, 0.5556, 0.1166), (-0.9239, 0.3827, 0.1166), (-0.9808, 0.1951, 0.1166), (-0.1951, 1.323, 0.1166), (-1.323, 0.1951, 0.1166), (-0.9493, 0.9493, 0.1166), (-1.074, 0.7977, 0.1166), (-0.7977, 1.074, 0.1166), (-0.06341, 0.3188, 0.1166), (-0.06341, 0.3188, -2.98e-08), (-0.1244, 0.3003, 0.1166), (-0.1244, 0.3003, -2.98e-08), (-0.2298, 0.2298, 0.1166), (-0.2298, 0.2298, -2.98e-08), (-0.1806, 0.2703, 0.1166), (-0.1806, 0.2703, -2.98e-08), (-0.2703, 0.1806, -2.98e-08), (-0.2703, 0.1806, 0.1166), (-0.3188, 0.06341, -2.98e-08), (-0.3188, 0.06341, 0.1166), (-0.3003, 0.1244, -2.98e-08), (-0.3003, 0.1244, 0.1166), (-0.8314, 0.1654, 0.0), (-0.8314, 0.1654, 0.1166), (-0.4591, 0.09133, -2.98e-08), (-0.4591, 0.09133, 0.1166), (-0.7831, 0.3244, 0.0), (-0.7831, 0.3244, 0.1166), (-0.7048, 0.4709, 0.0), (-0.7048, 0.4709, 0.1166), (-0.3892, 0.2601, 0.0), (-0.3892, 0.2601, 0.1166), (-0.4325, 0.1792, 0.0), (-0.4325, 0.1792, 0.1166), (-0.4709, 0.7048, 0.0), (-0.4709, 0.7048, 0.1166), (-0.3244, 0.7831, 0.1166), (-0.3244, 0.7831, 0.0), (-0.2601, 0.3892, 8.941e-08), (-0.2601, 0.3892, 0.1166), (-0.1792, 0.4325, 0.0), (-0.1792, 0.4325, 0.1166), (-0.1654, 0.8314, 0.1166), (-0.1654, 0.8314, 0.0), (-0.09133, 0.4591, -5.96e-08), (-0.09133, 0.4591, 0.1166), (0.1951, 0.9808, 0.0), (0.3827, 0.9239, 0.0), (0.5556, 0.8315, 0.0), (0.8315, 0.5556, 0.0), (0.9239, 0.3827, 0.0), (0.9808, 0.1951, 0.0), (0.1951, 1.323, 0.0), (1.323, 0.1951, 0.0), (0.9493, 0.9493, 0.0), (1.074, 0.7977, 0.0), (0.7977, 1.074, 0.0), (0.0, 1.342, 0.0), (0.1951, 0.9808, 0.1166), (0.3827, 0.9239, 0.1166), (0.5556, 0.8315, 0.1166), (0.8315, 0.5556, 0.1166), (0.9239, 0.3827, 0.1166), (0.9808, 0.1951, 0.1166), (0.1951, 1.323, 0.1166), (1.323, 0.1951, 0.1166), (0.9493, 0.9493, 0.1166), (1.074, 0.7977, 0.1166), (0.7977, 1.074, 0.1166), (0.0, 1.342, 0.1166), (0.0, 0.325, 0.1166), (0.0, 0.325, -2.98e-08), (0.06341, 0.3188, 0.1166), (0.06341, 0.3188, -2.98e-08), (0.1244, 0.3003, 0.1166), (0.1244, 0.3003, -2.98e-08), (0.2298, 0.2298, 0.1166), (0.2298, 0.2298, -2.98e-08), (0.1806, 0.2703, 0.1166), (0.1806, 0.2703, -2.98e-08), (0.2703, 0.1806, -2.98e-08), (0.2703, 0.1806, 0.1166), (0.3188, 0.06341, -2.98e-08), (0.3188, 0.06341, 0.1166), (0.3003, 0.1244, -2.98e-08), (0.3003, 0.1244, 0.1166), (0.8314, 0.1654, 0.0), (0.8314, 0.1654, 0.1166), (0.4591, 0.09133, -2.98e-08), (0.4591, 0.09133, 0.1166), (0.7831, 0.3244, 0.0), (0.7831, 0.3244, 0.1166), (0.7048, 0.4709, 0.0), (0.7048, 0.4709, 0.1166), (0.3892, 0.2601, 0.0), (0.3892, 0.2601, 0.1166), (0.4325, 0.1792, 0.0), (0.4325, 0.1792, 0.1166), (0.4709, 0.7048, 0.0), (0.4709, 0.7048, 0.1166), (0.3244, 0.7831, 0.1166), (0.3244, 0.7831, 0.0), (0.2601, 0.3892, 8.941e-08), (0.2601, 0.3892, 0.1166), (0.1792, 0.4325, 0.0), (0.1792, 0.4325, 0.1166), (0.1654, 0.8314, 0.1166), (0.1654, 0.8314, 0.0), (0.09133, 0.4591, -5.96e-08), (0.09133, 0.4591, 0.1166), (-0.1951, -0.9808, 0.0), (-0.3827, -0.9239, 0.0), (-0.5556, -0.8315, 0.0), (-0.8315, -0.5556, 0.0), (-0.9239, -0.3827, 0.0), (-0.9808, -0.1951, 0.0), (-0.1951, -1.323, 0.0), (-1.323, -0.1951, 0.0), (-0.9493, -0.9493, 0.0), (-1.074, -0.7977, 0.0), (-0.7977, -1.074, 0.0), (-1.342, 0.0, 0.0), (-0.1951, -0.9808, 0.1166), (-0.3827, -0.9239, 0.1166), (-0.5556, -0.8315, 0.1166), (-0.8315, -0.5556, 0.1166), (-0.9239, -0.3827, 0.1166), (-0.9808, -0.1951, 0.1166), (-0.1951, -1.323, 0.1166), (-1.323, -0.1951, 0.1166), (-0.9493, -0.9493, 0.1166), (-1.074, -0.7977, 0.1166), (-0.7977, -1.074, 0.1166), (-1.342, 0.0, 0.1166), (-0.06341, -0.3188, 0.1166), (-0.06341, -0.3188, -2.98e-08), (-0.1244, -0.3003, 0.1166), (-0.1244, -0.3003, -2.98e-08), (-0.2298, -0.2298, 0.1166), (-0.2298, -0.2298, -2.98e-08), (-0.1806, -0.2703, 0.1166), (-0.1806, -0.2703, -2.98e-08), (-0.2703, -0.1806, -2.98e-08), (-0.2703, -0.1806, 0.1166), (-0.325, 0.0, -2.98e-08), (-0.325, 0.0, 0.1166), (-0.3188, -0.06341, -2.98e-08), (-0.3188, -0.06341, 0.1166), (-0.3003, -0.1244, -2.98e-08), (-0.3003, -0.1244, 0.1166), (-0.8314, -0.1654, 0.0), (-0.8314, -0.1654, 0.1166), (-0.4591, -0.09133, -2.98e-08), (-0.4591, -0.09133, 0.1166), (-0.7831, -0.3244, 0.0), (-0.7831, -0.3244, 0.1166), (-0.7048, -0.4709, 0.0), (-0.7048, -0.4709, 0.1166), (-0.3892, -0.2601, 0.0), (-0.3892, -0.2601, 0.1166), (-0.4325, -0.1792, 0.0), (-0.4325, -0.1792, 0.1166), (-0.4709, -0.7048, 0.0), (-0.4709, -0.7048, 0.1166), (-0.3244, -0.7831, 0.1166), (-0.3244, -0.7831, 0.0), (-0.2601, -0.3892, 8.941e-08), (-0.2601, -0.3892, 0.1166), (-0.1792, -0.4325, 0.0), (-0.1792, -0.4325, 0.1166), (-0.1654, -0.8314, 0.1166), (-0.1654, -0.8314, 0.0), (-0.09133, -0.4591, -5.96e-08), (-0.09133, -0.4591, 0.1166), (0.1951, -0.9808, 0.0), (0.3827, -0.9239, 0.0), (0.5556, -0.8315, 0.0), (0.8315, -0.5556, 0.0), (0.9239, -0.3827, 0.0), (0.9808, -0.1951, 0.0), (0.1951, -1.323, 0.0), (1.323, -0.1951, 0.0), (0.9493, -0.9493, 0.0), (1.074, -0.7977, 0.0), (0.7977, -1.074, 0.0), (0.0, -1.342, 0.0), (1.342, 0.0, 0.0), (0.1951, -0.9808, 0.1166), (0.3827, -0.9239, 0.1166), (0.5556, -0.8315, 0.1166), (0.8315, -0.5556, 0.1166), (0.9239, -0.3827, 0.1166), (0.9808, -0.1951, 0.1166), (0.1951, -1.323, 0.1166), (1.323, -0.1951, 0.1166), (0.9493, -0.9493, 0.1166), (1.074, -0.7977, 0.1166), (0.7977, -1.074, 0.1166), (0.0, -1.342, 0.1166), (1.342, 0.0, 0.1166), (0.0, -0.325, 0.1166), (0.0, -0.325, -2.98e-08), (0.06341, -0.3188, 0.1166), (0.06341, -0.3188, -2.98e-08), (0.1244, -0.3003, 0.1166), (0.1244, -0.3003, -2.98e-08), (0.2298, -0.2298, 0.1166), (0.2298, -0.2298, -2.98e-08), (0.1806, -0.2703, 0.1166), (0.1806, -0.2703, -2.98e-08), (0.2703, -0.1806, -2.98e-08), (0.2703, -0.1806, 0.1166), (0.325, 0.0, -2.98e-08), (0.325, 0.0, 0.1166), (0.3188, -0.06341, -2.98e-08), (0.3188, -0.06341, 0.1166), (0.3003, -0.1244, -2.98e-08), (0.3003, -0.1244, 0.1166), (0.8314, -0.1654, 0.0), (0.8314, -0.1654, 0.1166), (0.4591, -0.09133, -2.98e-08), (0.4591, -0.09133, 0.1166), (0.7831, -0.3244, 0.0), (0.7831, -0.3244, 0.1166), (0.7048, -0.4709, 0.0), (0.7048, -0.4709, 0.1166), (0.3892, -0.2601, 0.0), (0.3892, -0.2601, 0.1166), (0.4325, -0.1792, 0.0), (0.4325, -0.1792, 0.1166), (0.4709, -0.7048, 0.0), (0.4709, -0.7048, 0.1166), (0.3244, -0.7831, 0.1166), (0.3244, -0.7831, 0.0), (0.2601, -0.3892, 8.941e-08), (0.2601, -0.3892, 0.1166), (0.1792, -0.4325, 0.0), (0.1792, -0.4325, 0.1166), (0.1654, -0.8314, 0.1166), (0.1654, -0.8314, 0.0), (0.09133, -0.4591, -5.96e-08), (0.09133, -0.4591, 0.1166)], [], [(135, 147, 18, 7), (9, 20, 19, 8), (8, 19, 21, 10), (0, 11, 17, 6), (2, 10, 21, 13), (3, 14, 20, 9), (5, 7, 18, 16), (1, 12, 11, 0), (2, 13, 12, 1), (4, 15, 14, 3), (5, 16, 15, 4), (6, 17, 83, 71), (26, 28, 53, 49, 14, 43, 45), (3, 48, 52, 29, 27, 44, 42), (18, 37, 16), (32, 33, 159, 158), (0, 57, 51, 48, 2, 1), (84, 59, 55, 53, 28, 24, 22), (85, 84, 22, 23), (30, 31, 35, 34), (23, 22, 24, 25), (71, 85, 23, 58, 57, 0, 6), (23, 25, 29, 52, 54, 58), (7, 158, 135), (29, 28, 26, 27), (34, 35, 33, 32), (17, 11, 56, 59, 84, 83), (20, 14, 49, 13, 21, 19), (9, 8, 10, 2, 48, 3), (18, 147, 159), (7, 5, 36), (25, 24, 28, 29), (11, 12, 13, 49, 50, 56), (3, 42, 40, 36, 5, 4), (27, 26, 31, 30), (14, 15, 16, 37, 41, 43), (27, 30, 34, 32, 158, 7, 36, 38, 46, 44), (38, 39, 47, 46), (54, 55, 59, 58), (51, 50, 49, 48), (52, 53, 55, 54), (57, 56, 50, 51), (36, 37, 39, 38), (44, 45, 43, 42), (18, 159, 33, 35, 31, 26, 45, 47, 39, 37), (40, 41, 37, 36), (58, 59, 56, 57), (42, 43, 41, 40), (48, 49, 53, 52), (46, 47, 45, 44), (200, 67, 79, 213), (69, 68, 80, 81), (68, 70, 82, 80), (60, 66, 78, 72), (62, 74, 82, 70), (63, 69, 81, 75), (65, 77, 79, 67), (61, 60, 72, 73), (62, 61, 73, 74), (64, 63, 75, 76), (65, 64, 76, 77), (66, 71, 83, 78), (90, 109, 107, 75, 113, 117, 92), (63, 106, 108, 91, 93, 116, 112), (79, 77, 101), (96, 226, 227, 97), (60, 61, 62, 112, 115, 121), (84, 86, 88, 92, 117, 119, 123), (85, 87, 86, 84), (94, 98, 99, 95), (87, 89, 88, 86), (71, 66, 60, 121, 122, 87, 85), (87, 122, 118, 116, 93, 89), (67, 200, 226), (93, 91, 90, 92), (98, 96, 97, 99), (78, 83, 84, 123, 120, 72), (81, 80, 82, 74, 113, 75), (69, 63, 112, 62, 70, 68), (79, 227, 213), (67, 100, 65), (89, 93, 92, 88), (72, 120, 114, 113, 74, 73), (63, 64, 65, 100, 104, 106), (91, 94, 95, 90), (75, 107, 105, 101, 77, 76), (91, 108, 110, 102, 100, 67, 226, 96, 98, 94), (102, 110, 111, 103), (118, 122, 123, 119), (115, 112, 113, 114), (116, 118, 119, 117), (121, 115, 114, 120), (100, 102, 103, 101), (108, 106, 107, 109), (79, 101, 103, 111, 109, 90, 95, 99, 97, 227), (104, 100, 101, 105), (122, 121, 120, 123), (106, 104, 105, 107), (112, 116, 117, 113), (110, 108, 109, 111), (135, 131, 143, 147), (133, 132, 144, 145), (132, 134, 146, 144), (124, 130, 142, 136), (126, 138, 146, 134), (127, 133, 145, 139), (129, 141, 143, 131), (125, 124, 136, 137), (126, 125, 137, 138), (128, 127, 139, 140), (129, 128, 140, 141), (130, 199, 212, 142), (152, 173, 171, 139, 177, 181, 154), (127, 170, 172, 153, 155, 180, 176), (143, 141, 165), (160, 158, 159, 161), (124, 125, 126, 176, 179, 185), (214, 148, 150, 154, 181, 183, 187), (215, 149, 148, 214), (156, 162, 163, 157), (149, 151, 150, 148), (199, 130, 124, 185, 186, 149, 215), (149, 186, 182, 180, 155, 151), (131, 135, 158), (155, 153, 152, 154), (162, 160, 161, 163), (142, 212, 214, 187, 184, 136), (145, 144, 146, 138, 177, 139), (133, 127, 176, 126, 134, 132), (143, 159, 147), (131, 164, 129), (151, 155, 154, 150), (136, 184, 178, 177, 138, 137), (127, 128, 129, 164, 168, 170), (153, 156, 157, 152), (139, 171, 169, 165, 141, 140), (153, 172, 174, 166, 164, 131, 158, 160, 162, 156), (166, 174, 175, 167), (182, 186, 187, 183), (179, 176, 177, 178), (180, 182, 183, 181), (185, 179, 178, 184), (164, 166, 167, 165), (172, 170, 171, 173), (143, 165, 167, 175, 173, 152, 157, 163, 161, 159), (168, 164, 165, 169), (186, 185, 184, 187), (170, 168, 169, 171), (176, 180, 181, 177), (174, 172, 173, 175), (200, 213, 208, 195), (197, 210, 209, 196), (196, 209, 211, 198), (188, 201, 207, 194), (190, 198, 211, 203), (191, 204, 210, 197), (193, 195, 208, 206), (189, 202, 201, 188), (190, 203, 202, 189), (192, 205, 204, 191), (193, 206, 205, 192), (194, 207, 212, 199), (220, 222, 249, 245, 204, 239, 241), (191, 244, 248, 223, 221, 240, 238), (208, 233, 206), (228, 229, 227, 226), (188, 253, 247, 244, 190, 189), (214, 255, 251, 249, 222, 218, 216), (215, 214, 216, 217), (224, 225, 231, 230), (217, 216, 218, 219), (199, 215, 217, 254, 253, 188, 194), (217, 219, 223, 248, 250, 254), (195, 226, 200), (223, 222, 220, 221), (230, 231, 229, 228), (207, 201, 252, 255, 214, 212), (210, 204, 245, 203, 211, 209), (197, 196, 198, 190, 244, 191), (208, 213, 227), (195, 193, 232), (219, 218, 222, 223), (201, 202, 203, 245, 246, 252), (191, 238, 236, 232, 193, 192), (221, 220, 225, 224), (204, 205, 206, 233, 237, 239), (221, 224, 230, 228, 226, 195, 232, 234, 242, 240), (234, 235, 243, 242), (250, 251, 255, 254), (247, 246, 245, 244), (248, 249, 251, 250), (253, 252, 246, 247), (232, 233, 235, 234), (240, 241, 239, 238), (208, 227, 229, 231, 225, 220, 241, 243, 235, 233), (236, 237, 233, 232), (254, 255, 252, 253), (238, 239, 237, 236), (244, 245, 249, 248), (242, 243, 241, 240)])
_uv = me_circle.uv_layers.new(name='UVMap')
_uv.uv.foreach_set('vector', [0.0, 0.0, 1.0, 0.0, 1.0, 1.0, 0.0, 1.0, 0.0, 0.0, 1.0, 0.0, 1.0, 1.0, 0.0, 1.0, 0.0, 0.0, 1.0, 0.0, 1.0, 1.0, 0.0, 1.0, 0.0, 0.0, 1.0, 0.0, 1.0, 1.0, 0.0, 1.0, 0.0, 0.0, 1.0, 0.0, 1.0, 1.0, 0.0, 1.0, 0.0, 0.0, 1.0, 0.0, 1.0, 1.0, 0.0, 1.0, 0.0, 0.0, 1.0, 0.0, 1.0, 1.0, 0.0, 1.0, 0.0, 0.0, 1.0, 0.0, 1.0, 1.0, 0.0, 1.0, 0.0, 0.0, 1.0, 0.0, 1.0, 1.0, 0.0, 1.0, 0.0, 0.0, 1.0, 0.0, 1.0, 1.0, 0.0, 1.0, 0.0, 0.0, 1.0, 0.0, 1.0, 1.0, 0.0, 1.0, 0.0, 0.0, 1.0, 0.0, 1.0, 1.0, 0.0, 1.0, 0.5, 1.0, 0.8909, 0.8117, 0.9875, 0.3887, 0.7169, 0.04952, 0.2831, 0.04952, 0.01254, 0.3887, 0.1091, 0.8117, 0.5, 1.0, 0.8909, 0.8117, 0.9875, 0.3887, 0.7169, 0.04952, 0.2831, 0.04952, 0.01254, 0.3887, 0.1091, 0.8117, 0.0, 0.0, 1.0, 0.0, 1.0, 1.0, 0.0, 0.0, 1.0, 0.0, 1.0, 1.0, 0.0, 1.0, 0.5, 1.0, 0.933, 0.75, 0.933, 0.25, 0.5, 0.0, 0.06699, 0.25, 0.06699, 0.75, 0.5, 1.0, 0.8909, 0.8117, 0.9875, 0.3887, 0.7169, 0.04952, 0.2831, 0.04952, 0.01254, 0.3887, 0.1091, 0.8117, 0.0, 0.0, 1.0, 0.0, 1.0, 1.0, 0.0, 1.0, 0.0, 0.0, 1.0, 0.0, 1.0, 1.0, 0.0, 1.0, 0.0, 0.0, 1.0, 0.0, 1.0, 1.0, 0.0, 1.0, 0.5, 1.0, 0.8909, 0.8117, 0.9875, 0.3887, 0.7169, 0.04952, 0.2831, 0.04952, 0.01254, 0.3887, 0.1091, 0.8117, 0.5, 1.0, 0.933, 0.75, 0.933, 0.25, 0.5, 0.0, 0.06699, 0.25, 0.06699, 0.75, 0.0, 0.0, 1.0, 0.0, 1.0, 1.0, 0.0, 0.0, 1.0, 0.0, 1.0, 1.0, 0.0, 1.0, 0.0, 0.0, 1.0, 0.0, 1.0, 1.0, 0.0, 1.0, 0.5, 1.0, 0.933, 0.75, 0.933, 0.25, 0.5, 0.0, 0.06699, 0.25, 0.06699, 0.75, 0.5, 1.0, 0.933, 0.75, 0.933, 0.25, 0.5, 0.0, 0.06699, 0.25, 0.06699, 0.75, 0.5, 1.0, 0.933, 0.75, 0.933, 0.25, 0.5, 0.0, 0.06699, 0.25, 0.06699, 0.75, 0.0, 0.0, 1.0, 0.0, 1.0, 1.0, 0.0, 0.0, 1.0, 0.0, 1.0, 1.0, 0.0, 0.0, 1.0, 0.0, 1.0, 1.0, 0.0, 1.0, 0.5, 1.0, 0.933, 0.75, 0.933, 0.25, 0.5, 0.0, 0.06699, 0.25, 0.06699, 0.75, 0.5, 1.0, 0.933, 0.75, 0.933, 0.25, 0.5, 0.0, 0.06699, 0.25, 0.06699, 0.75, 0.0, 0.0, 1.0, 0.0, 1.0, 1.0, 0.0, 1.0, 0.5, 1.0, 0.933, 0.75, 0.933, 0.25, 0.5, 0.0, 0.06699, 0.25, 0.06699, 0.75, 0.5, 1.0, 0.7939, 0.9045, 0.9755, 0.6545, 0.9755, 0.3455, 0.7939, 0.09549, 0.5, 0.0, 0.2061, 0.09549, 0.02447, 0.3455, 0.02447, 0.6545, 0.2061, 0.9045, 0.0, 0.0, 1.0, 0.0, 1.0, 1.0, 0.0, 1.0, 0.0, 0.0, 1.0, 0.0, 1.0, 1.0, 0.0, 1.0, 0.0, 0.0, 1.0, 0.0, 1.0, 1.0, 0.0, 1.0, 0.0, 0.0, 1.0, 0.0, 1.0, 1.0, 0.0, 1.0, 0.0, 0.0, 1.0, 0.0, 1.0, 1.0, 0.0, 1.0, 0.0, 0.0, 1.0, 0.0, 1.0, 1.0, 0.0, 1.0, 0.0, 0.0, 1.0, 0.0, 1.0, 1.0, 0.0, 1.0, 0.5, 1.0, 0.7939, 0.9045, 0.9755, 0.6545, 0.9755, 0.3455, 0.7939, 0.09549, 0.5, 0.0, 0.2061, 0.09549, 0.02447, 0.3455, 0.02447, 0.6545, 0.2061, 0.9045, 0.0, 0.0, 1.0, 0.0, 1.0, 1.0, 0.0, 1.0, 0.0, 0.0, 1.0, 0.0, 1.0, 1.0, 0.0, 1.0, 0.0, 0.0, 1.0, 0.0, 1.0, 1.0, 0.0, 1.0, 0.0, 0.0, 1.0, 0.0, 1.0, 1.0, 0.0, 1.0, 0.0, 0.0, 1.0, 0.0, 1.0, 1.0, 0.0, 1.0, 0.0, 0.0, 1.0, 0.0, 1.0, 1.0, 0.0, 1.0, 0.0, 0.0, 1.0, 0.0, 1.0, 1.0, 0.0, 1.0, 0.0, 0.0, 1.0, 0.0, 1.0, 1.0, 0.0, 1.0, 0.0, 0.0, 1.0, 0.0, 1.0, 1.0, 0.0, 1.0, 0.0, 0.0, 1.0, 0.0, 1.0, 1.0, 0.0, 1.0, 0.0, 0.0, 1.0, 0.0, 1.0, 1.0, 0.0, 1.0, 0.0, 0.0, 1.0, 0.0, 1.0, 1.0, 0.0, 1.0, 0.0, 0.0, 1.0, 0.0, 1.0, 1.0, 0.0, 1.0, 0.0, 0.0, 1.0, 0.0, 1.0, 1.0, 0.0, 1.0, 0.0, 0.0, 1.0, 0.0, 1.0, 1.0, 0.0, 1.0, 0.0, 0.0, 1.0, 0.0, 1.0, 1.0, 0.0, 1.0, 0.0, 0.0, 1.0, 0.0, 1.0, 1.0, 0.0, 1.0, 0.5, 1.0, 0.8909, 0.8117, 0.9875, 0.3887, 0.7169, 0.04952, 0.2831, 0.04952, 0.01254, 0.3887, 0.1091, 0.8117, 0.5, 1.0, 0.8909, 0.8117, 0.9875, 0.3887, 0.7169, 0.04952, 0.2831, 0.04952, 0.01254, 0.3887, 0.1091, 0.8117, 0.0, 0.0, 1.0, 0.0, 1.0, 1.0, 0.0, 0.0, 1.0, 0.0, 1.0, 1.0, 0.0, 1.0, 0.5, 1.0, 0.933, 0.75, 0.933, 0.25, 0.5, 0.0, 0.06699, 0.25, 0.06699, 0.75, 0.5, 1.0, 0.8909, 0.8117, 0.9875, 0.3887, 0.7169, 0.04952, 0.2831, 0.04952, 0.01254, 0.3887, 0.1091, 0.8117, 0.0, 0.0, 1.0, 0.0, 1.0, 1.0, 0.0, 1.0, 0.0, 0.0, 1.0, 0.0, 1.0, 1.0, 0.0, 1.0, 0.0, 0.0, 1.0, 0.0, 1.0, 1.0, 0.0, 1.0, 0.5, 1.0, 0.8909, 0.8117, 0.9875, 0.3887, 0.7169, 0.04952, 0.2831, 0.04952, 0.01254, 0.3887, 0.1091, 0.8117, 0.5, 1.0, 0.933, 0.75, 0.933, 0.25, 0.5, 0.0, 0.06699, 0.25, 0.06699, 0.75, 0.0, 0.0, 1.0, 0.0, 1.0, 1.0, 0.0, 0.0, 1.0, 0.0, 1.0, 1.0, 0.0, 1.0, 0.0, 0.0, 1.0, 0.0, 1.0, 1.0, 0.0, 1.0, 0.5, 1.0, 0.933, 0.75, 0.933, 0.25, 0.5, 0.0, 0.06699, 0.25, 0.06699, 0.75, 0.5, 1.0, 0.933, 0.75, 0.933, 0.25, 0.5, 0.0, 0.06699, 0.25, 0.06699, 0.75, 0.5, 1.0, 0.933, 0.75, 0.933, 0.25, 0.5, 0.0, 0.06699, 0.25, 0.06699, 0.75, 0.0, 0.0, 1.0, 0.0, 1.0, 1.0, 0.0, 0.0, 1.0, 0.0, 1.0, 1.0, 0.0, 0.0, 1.0, 0.0, 1.0, 1.0, 0.0, 1.0, 0.5, 1.0, 0.933, 0.75, 0.933, 0.25, 0.5, 0.0, 0.06699, 0.25, 0.06699, 0.75, 0.5, 1.0, 0.933, 0.75, 0.933, 0.25, 0.5, 0.0, 0.06699, 0.25, 0.06699, 0.75, 0.0, 0.0, 1.0, 0.0, 1.0, 1.0, 0.0, 1.0, 0.5, 1.0, 0.933, 0.75, 0.933, 0.25, 0.5, 0.0, 0.06699, 0.25, 0.06699, 0.75, 0.5, 1.0, 0.7939, 0.9045, 0.9755, 0.6545, 0.9755, 0.3455, 0.7939, 0.09549, 0.5, 0.0, 0.2061, 0.09549, 0.02447, 0.3455, 0.02447, 0.6545, 0.2061, 0.9045, 0.0, 0.0, 1.0, 0.0, 1.0, 1.0, 0.0, 1.0, 0.0, 0.0, 1.0, 0.0, 1.0, 1.0, 0.0, 1.0, 0.0, 0.0, 1.0, 0.0, 1.0, 1.0, 0.0, 1.0, 0.0, 0.0, 1.0, 0.0, 1.0, 1.0, 0.0, 1.0, 0.0, 0.0, 1.0, 0.0, 1.0, 1.0, 0.0, 1.0, 0.0, 0.0, 1.0, 0.0, 1.0, 1.0, 0.0, 1.0, 0.0, 0.0, 1.0, 0.0, 1.0, 1.0, 0.0, 1.0, 0.5, 1.0, 0.7939, 0.9045, 0.9755, 0.6545, 0.9755, 0.3455, 0.7939, 0.09549, 0.5, 0.0, 0.2061, 0.09549, 0.02447, 0.3455, 0.02447, 0.6545, 0.2061, 0.9045, 0.0, 0.0, 1.0, 0.0, 1.0, 1.0, 0.0, 1.0, 0.0, 0.0, 1.0, 0.0, 1.0, 1.0, 0.0, 1.0, 0.0, 0.0, 1.0, 0.0, 1.0, 1.0, 0.0, 1.0, 0.0, 0.0, 1.0, 0.0, 1.0, 1.0, 0.0, 1.0, 0.0, 0.0, 1.0, 0.0, 1.0, 1.0, 0.0, 1.0, 0.0, 0.0, 1.0, 0.0, 1.0, 1.0, 0.0, 1.0, 0.0, 0.0, 1.0, 0.0, 1.0, 1.0, 0.0, 1.0, 0.0, 0.0, 1.0, 0.0, 1.0, 1.0, 0.0, 1.0, 0.0, 0.0, 1.0, 0.0, 1.0, 1.0, 0.0, 1.0, 0.0, 0.0, 1.0, 0.0, 1.0, 1.0, 0.0, 1.0, 0.0, 0.0, 1.0, 0.0, 1.0, 1.0, 0.0, 1.0, 0.0, 0.0, 1.0, 0.0, 1.0, 1.0, 0.0, 1.0, 0.0, 0.0, 1.0, 0.0, 1.0, 1.0, 0.0, 1.0, 0.0, 0.0, 1.0, 0.0, 1.0, 1.0, 0.0, 1.0, 0.0, 0.0, 1.0, 0.0, 1.0, 1.0, 0.0, 1.0, 0.0, 0.0, 1.0, 0.0, 1.0, 1.0, 0.0, 1.0, 0.0, 0.0, 1.0, 0.0, 1.0, 1.0, 0.0, 1.0, 0.5, 1.0, 0.8909, 0.8117, 0.9875, 0.3887, 0.7169, 0.04952, 0.2831, 0.04952, 0.01254, 0.3887, 0.1091, 0.8117, 0.5, 1.0, 0.8909, 0.8117, 0.9875, 0.3887, 0.7169, 0.04952, 0.2831, 0.04952, 0.01254, 0.3887, 0.1091, 0.8117, 0.0, 0.0, 1.0, 0.0, 1.0, 1.0, 0.0, 0.0, 1.0, 0.0, 1.0, 1.0, 0.0, 1.0, 0.5, 1.0, 0.933, 0.75, 0.933, 0.25, 0.5, 0.0, 0.06699, 0.25, 0.06699, 0.75, 0.5, 1.0, 0.8909, 0.8117, 0.9875, 0.3887, 0.7169, 0.04952, 0.2831, 0.04952, 0.01254, 0.3887, 0.1091, 0.8117, 0.0, 0.0, 1.0, 0.0, 1.0, 1.0, 0.0, 1.0, 0.0, 0.0, 1.0, 0.0, 1.0, 1.0, 0.0, 1.0, 0.0, 0.0, 1.0, 0.0, 1.0, 1.0, 0.0, 1.0, 0.5, 1.0, 0.8909, 0.8117, 0.9875, 0.3887, 0.7169, 0.04952, 0.2831, 0.04952, 0.01254, 0.3887, 0.1091, 0.8117, 0.5, 1.0, 0.933, 0.75, 0.933, 0.25, 0.5, 0.0, 0.06699, 0.25, 0.06699, 0.75, 0.0, 0.0, 1.0, 0.0, 1.0, 1.0, 0.0, 0.0, 1.0, 0.0, 1.0, 1.0, 0.0, 1.0, 0.0, 0.0, 1.0, 0.0, 1.0, 1.0, 0.0, 1.0, 0.5, 1.0, 0.933, 0.75, 0.933, 0.25, 0.5, 0.0, 0.06699, 0.25, 0.06699, 0.75, 0.5, 1.0, 0.933, 0.75, 0.933, 0.25, 0.5, 0.0, 0.06699, 0.25, 0.06699, 0.75, 0.5, 1.0, 0.933, 0.75, 0.933, 0.25, 0.5, 0.0, 0.06699, 0.25, 0.06699, 0.75, 0.0, 0.0, 1.0, 0.0, 1.0, 1.0, 0.0, 0.0, 1.0, 0.0, 1.0, 1.0, 0.0, 0.0, 1.0, 0.0, 1.0, 1.0, 0.0, 1.0, 0.5, 1.0, 0.933, 0.75, 0.933, 0.25, 0.5, 0.0, 0.06699, 0.25, 0.06699, 0.75, 0.5, 1.0, 0.933, 0.75, 0.933, 0.25, 0.5, 0.0, 0.06699, 0.25, 0.06699, 0.75, 0.0, 0.0, 1.0, 0.0, 1.0, 1.0, 0.0, 1.0, 0.5, 1.0, 0.933, 0.75, 0.933, 0.25, 0.5, 0.0, 0.06699, 0.25, 0.06699, 0.75, 0.5, 1.0, 0.7939, 0.9045, 0.9755, 0.6545, 0.9755, 0.3455, 0.7939, 0.09549, 0.5, 0.0, 0.2061, 0.09549, 0.02447, 0.3455, 0.02447, 0.6545, 0.2061, 0.9045, 0.0, 0.0, 1.0, 0.0, 1.0, 1.0, 0.0, 1.0, 0.0, 0.0, 1.0, 0.0, 1.0, 1.0, 0.0, 1.0, 0.0, 0.0, 1.0, 0.0, 1.0, 1.0, 0.0, 1.0, 0.0, 0.0, 1.0, 0.0, 1.0, 1.0, 0.0, 1.0, 0.0, 0.0, 1.0, 0.0, 1.0, 1.0, 0.0, 1.0, 0.0, 0.0, 1.0, 0.0, 1.0, 1.0, 0.0, 1.0, 0.0, 0.0, 1.0, 0.0, 1.0, 1.0, 0.0, 1.0, 0.5, 1.0, 0.7939, 0.9045, 0.9755, 0.6545, 0.9755, 0.3455, 0.7939, 0.09549, 0.5, 0.0, 0.2061, 0.09549, 0.02447, 0.3455, 0.02447, 0.6545, 0.2061, 0.9045, 0.0, 0.0, 1.0, 0.0, 1.0, 1.0, 0.0, 1.0, 0.0, 0.0, 1.0, 0.0, 1.0, 1.0, 0.0, 1.0, 0.0, 0.0, 1.0, 0.0, 1.0, 1.0, 0.0, 1.0, 0.0, 0.0, 1.0, 0.0, 1.0, 1.0, 0.0, 1.0, 0.0, 0.0, 1.0, 0.0, 1.0, 1.0, 0.0, 1.0, 0.0, 0.0, 1.0, 0.0, 1.0, 1.0, 0.0, 1.0, 0.0, 0.0, 1.0, 0.0, 1.0, 1.0, 0.0, 1.0, 0.0, 0.0, 1.0, 0.0, 1.0, 1.0, 0.0, 1.0, 0.0, 0.0, 1.0, 0.0, 1.0, 1.0, 0.0, 1.0, 0.0, 0.0, 1.0, 0.0, 1.0, 1.0, 0.0, 1.0, 0.0, 0.0, 1.0, 0.0, 1.0, 1.0, 0.0, 1.0, 0.0, 0.0, 1.0, 0.0, 1.0, 1.0, 0.0, 1.0, 0.0, 0.0, 1.0, 0.0, 1.0, 1.0, 0.0, 1.0, 0.0, 0.0, 1.0, 0.0, 1.0, 1.0, 0.0, 1.0, 0.0, 0.0, 1.0, 0.0, 1.0, 1.0, 0.0, 1.0, 0.0, 0.0, 1.0, 0.0, 1.0, 1.0, 0.0, 1.0, 0.0, 0.0, 1.0, 0.0, 1.0, 1.0, 0.0, 1.0, 0.5, 1.0, 0.8909, 0.8117, 0.9875, 0.3887, 0.7169, 0.04952, 0.2831, 0.04952, 0.01254, 0.3887, 0.1091, 0.8117, 0.5, 1.0, 0.8909, 0.8117, 0.9875, 0.3887, 0.7169, 0.04952, 0.2831, 0.04952, 0.01254, 0.3887, 0.1091, 0.8117, 0.0, 0.0, 1.0, 0.0, 1.0, 1.0, 0.0, 0.0, 1.0, 0.0, 1.0, 1.0, 0.0, 1.0, 0.5, 1.0, 0.933, 0.75, 0.933, 0.25, 0.5, 0.0, 0.06699, 0.25, 0.06699, 0.75, 0.5, 1.0, 0.8909, 0.8117, 0.9875, 0.3887, 0.7169, 0.04952, 0.2831, 0.04952, 0.01254, 0.3887, 0.1091, 0.8117, 0.0, 0.0, 1.0, 0.0, 1.0, 1.0, 0.0, 1.0, 0.0, 0.0, 1.0, 0.0, 1.0, 1.0, 0.0, 1.0, 0.0, 0.0, 1.0, 0.0, 1.0, 1.0, 0.0, 1.0, 0.5, 1.0, 0.8909, 0.8117, 0.9875, 0.3887, 0.7169, 0.04952, 0.2831, 0.04952, 0.01254, 0.3887, 0.1091, 0.8117, 0.5, 1.0, 0.933, 0.75, 0.933, 0.25, 0.5, 0.0, 0.06699, 0.25, 0.06699, 0.75, 0.0, 0.0, 1.0, 0.0, 1.0, 1.0, 0.0, 0.0, 1.0, 0.0, 1.0, 1.0, 0.0, 1.0, 0.0, 0.0, 1.0, 0.0, 1.0, 1.0, 0.0, 1.0, 0.5, 1.0, 0.933, 0.75, 0.933, 0.25, 0.5, 0.0, 0.06699, 0.25, 0.06699, 0.75, 0.5, 1.0, 0.933, 0.75, 0.933, 0.25, 0.5, 0.0, 0.06699, 0.25, 0.06699, 0.75, 0.5, 1.0, 0.933, 0.75, 0.933, 0.25, 0.5, 0.0, 0.06699, 0.25, 0.06699, 0.75, 0.0, 0.0, 1.0, 0.0, 1.0, 1.0, 0.0, 0.0, 1.0, 0.0, 1.0, 1.0, 0.0, 0.0, 1.0, 0.0, 1.0, 1.0, 0.0, 1.0, 0.5, 1.0, 0.933, 0.75, 0.933, 0.25, 0.5, 0.0, 0.06699, 0.25, 0.06699, 0.75, 0.5, 1.0, 0.933, 0.75, 0.933, 0.25, 0.5, 0.0, 0.06699, 0.25, 0.06699, 0.75, 0.0, 0.0, 1.0, 0.0, 1.0, 1.0, 0.0, 1.0, 0.5, 1.0, 0.933, 0.75, 0.933, 0.25, 0.5, 0.0, 0.06699, 0.25, 0.06699, 0.75, 0.5, 1.0, 0.7939, 0.9045, 0.9755, 0.6545, 0.9755, 0.3455, 0.7939, 0.09549, 0.5, 0.0, 0.2061, 0.09549, 0.02447, 0.3455, 0.02447, 0.6545, 0.2061, 0.9045, 0.0, 0.0, 1.0, 0.0, 1.0, 1.0, 0.0, 1.0, 0.0, 0.0, 1.0, 0.0, 1.0, 1.0, 0.0, 1.0, 0.0, 0.0, 1.0, 0.0, 1.0, 1.0, 0.0, 1.0, 0.0, 0.0, 1.0, 0.0, 1.0, 1.0, 0.0, 1.0, 0.0, 0.0, 1.0, 0.0, 1.0, 1.0, 0.0, 1.0, 0.0, 0.0, 1.0, 0.0, 1.0, 1.0, 0.0, 1.0, 0.0, 0.0, 1.0, 0.0, 1.0, 1.0, 0.0, 1.0, 0.5, 1.0, 0.7939, 0.9045, 0.9755, 0.6545, 0.9755, 0.3455, 0.7939, 0.09549, 0.5, 0.0, 0.2061, 0.09549, 0.02447, 0.3455, 0.02447, 0.6545, 0.2061, 0.9045, 0.0, 0.0, 1.0, 0.0, 1.0, 1.0, 0.0, 1.0, 0.0, 0.0, 1.0, 0.0, 1.0, 1.0, 0.0, 1.0, 0.0, 0.0, 1.0, 0.0, 1.0, 1.0, 0.0, 1.0, 0.0, 0.0, 1.0, 0.0, 1.0, 1.0, 0.0, 1.0, 0.0, 0.0, 1.0, 0.0, 1.0, 1.0, 0.0, 1.0])
me_circle.materials.append(mat_cogmat)
me_circle.use_remesh_preserve_volume = False
me_circle.use_remesh_preserve_attributes = False
me_circle.use_mirror_vertex_groups = False
me_circle.update()

# ---- objects
ob_circle_002 = bpy.data.objects.new('Circle.002', me_circle_004)
ob_circle_001 = bpy.data.objects.new('Circle.001', me_circle_003)
ob_circle = bpy.data.objects.new('Circle', me_circle)
ob_lamp = bpy.data.objects.new('Lamp', light_lamp)
ob_camera = bpy.data.objects.new('Camera', cam_camera)

# ---- transforms, parenting, visibility, modifiers, constraints
ob_circle_002.location = (-2.044, -2.933, 0.0)
ob_circle_002.rotation_euler = (0.0, 0.0, 0.924)
ob_circle_002.lineart.crease_threshold = 0.0
ob_circle_001.location = (-2.558, -0.4459, 0.0)
ob_circle_001.rotation_euler = (0.0, 0.0, -0.924)
ob_circle_001.lineart.crease_threshold = 0.0
ob_circle.location = (0.0, 0.0, 0.0)
ob_circle.rotation_euler = (0.0, -0.0, 0.924)
ob_circle.lineart.crease_threshold = 0.0
ob_lamp.location = (4.076, 1.005, 5.904)
ob_lamp.rotation_euler = (0.6503, 0.05522, 1.866)
ob_lamp.lock_rotations_4d = False
ob_lamp.empty_display_type = 'ARROWS'
ob_lamp.color = (0.0, 0.0, 0.0, 0.0)
ob_lamp.lineart.crease_threshold = 0.0
ob_camera.location = (7.481, -6.508, 5.344)
ob_camera.rotation_euler = (1.109, 0.0, 0.8149)
ob_camera.lock_rotations_4d = False
ob_camera.empty_display_type = 'ARROWS'
ob_camera.color = (0.0, 0.0, 0.0, 0.0)
ob_camera.display_type = 'WIRE'
ob_camera.lineart.crease_threshold = 0.0

# ---- collection membership
col_collection_1.objects.link(ob_circle_002)
col_collection_1.objects.link(ob_circle_001)
col_collection_1.objects.link(ob_circle)
col_collection_1.objects.link(ob_lamp)
col_collection_1.objects.link(ob_camera)

# ---- scene / render settings (as saved in the file)
scene.camera = ob_camera
scene.frame_start = 0; scene.frame_end = 239; scene.frame_set(36)
scene.render.engine = 'CYCLES'
scene.render.resolution_percentage = 50
scene.render.dither_intensity = 0.0
scene.cycles.use_denoising = False
scene.cycles.samples = 128
scene.cycles.sampling_pattern = 'TABULATED_SOBOL'
scene.cycles.light_sampling_threshold = 0.0
scene.cycles.use_adaptive_sampling = False
scene.cycles.use_light_tree = False
scene.cycles.blur_glossy = 0.0
scene.cycles.sample_clamp_indirect = 0.0
scene.view_settings.view_transform = 'Standard'
bpy.context.view_layer.update()

